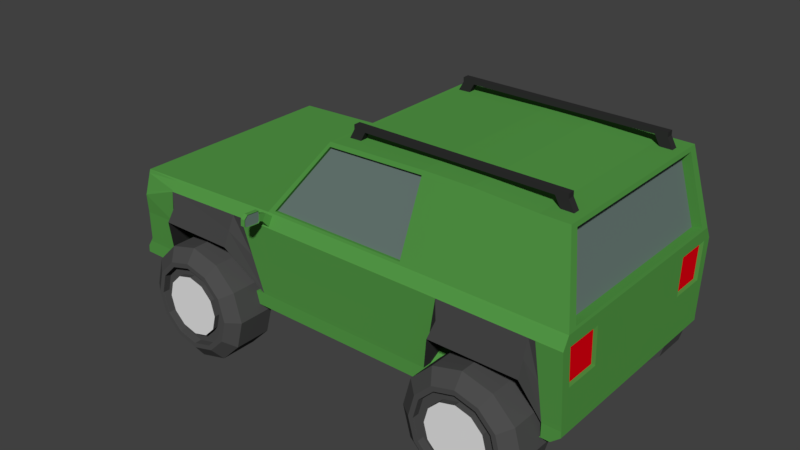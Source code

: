 # Source: offroadcar.blend  (saved by Blender 2.80.75; exported with 4.5.12 LTS)
import bpy
from mathutils import Matrix  # noqa: F401  (used for matrix-valued properties, if any)

bpy.ops.wm.read_factory_settings(use_empty=True)
scene = bpy.context.scene
scene.name = 'Scene'

# ---- collections
col_collection_1 = bpy.data.collections.new('Collection 1'); scene.collection.children.link(col_collection_1)

# ---- materials (node trees are filled in below, after node groups)
mat_axle = bpy.data.materials.new('axle')
mat_axle.alpha_threshold = 0.0
mat_axle.use_transparent_shadow = False
mat_axle.diffuse_color = (0.06372, 0.06372, 0.06372, 1.0)
mat_axle.roughness = 0.5
mat_tire = bpy.data.materials.new('tire')
mat_tire.alpha_threshold = 0.0
mat_tire.use_transparent_shadow = False
mat_tire.diffuse_color = (0.07658, 0.07658, 0.07658, 1.0)
mat_tire.roughness = 0.5
mat_wheelhub = bpy.data.materials.new('wheelhub')
mat_wheelhub.alpha_threshold = 0.0
mat_wheelhub.use_transparent_shadow = False
mat_wheelhub.roughness = 0.5
mat_roofrackmat = bpy.data.materials.new('roofrackmat')
mat_roofrackmat.alpha_threshold = 0.0
mat_roofrackmat.use_transparent_shadow = False
mat_roofrackmat.diffuse_color = (0.0291, 0.0291, 0.0291, 1.0)
mat_roofrackmat.roughness = 0.5
mat_maincolor = bpy.data.materials.new('maincolor')
mat_maincolor.alpha_threshold = 0.0
mat_maincolor.use_transparent_shadow = False
mat_maincolor.diffuse_color = (0.09035, 0.3264, 0.06331, 1.0)
mat_maincolor.roughness = 0.5
mat_maincolor.line_color = (0.0, 0.0, 0.0, 1.0)
mat_window = bpy.data.materials.new('window')
mat_window.alpha_threshold = 0.0
mat_window.use_transparent_shadow = False
mat_window.diffuse_color = (0.1465, 0.2019, 0.1854, 1.0)
mat_window.roughness = 0.5
mat_headlights = bpy.data.materials.new('headlights')
mat_headlights.alpha_threshold = 0.0
mat_headlights.use_transparent_shadow = False
mat_headlights.diffuse_color = (0.8, 0.5661, 0.08625, 1.0)
mat_headlights.roughness = 0.5
mat_lights = bpy.data.materials.new('lights')
mat_lights.alpha_threshold = 0.0
mat_lights.use_transparent_shadow = False
mat_lights.diffuse_color = (0.8, 0.0, 0.006783, 1.0)
mat_lights.roughness = 0.5
mat_grill = bpy.data.materials.new('grill')
mat_grill.alpha_threshold = 0.0
mat_grill.use_transparent_shadow = False
mat_grill.diffuse_color = (0.06072, 0.06072, 0.06072, 1.0)
mat_grill.roughness = 0.5

# ---- material node trees

# ---- world
world_world = bpy.data.worlds.new('World'); scene.world = world_world
world_world.color = (0.05088, 0.05088, 0.05088)
world_world.use_sun_shadow = False
world_world.sun_shadow_jitter_overblur = 0.0
world_world.cycles.sampling_method = 'MANUAL'

# ---- meshes
me_cylinder_004 = bpy.data.meshes.new('Cylinder.004')
me_cylinder_004.from_pydata([(0.0, 1.0, -1.0), (0.0, 1.0, 1.0), (0.9511, 0.309, -1.0), (0.9511, 0.309, 1.0), (0.5878, -0.809, -1.0), (0.5878, -0.809, 1.0), (-0.5878, -0.809, -1.0), (-0.5878, -0.809, 1.0), (-0.9511, 0.309, -1.0), (-0.9511, 0.309, 1.0)], [], [(0, 1, 3, 2), (2, 3, 5, 4), (4, 5, 7, 6), (3, 1, 9, 7, 5), (6, 7, 9, 8), (8, 9, 1, 0), (0, 2, 4, 6, 8)])
me_cylinder_004.materials.append(mat_axle)
me_cylinder_004.use_remesh_preserve_volume = False
me_cylinder_004.use_remesh_preserve_attributes = False
me_cylinder_004.use_mirror_vertex_groups = False
me_cylinder_004.update()
me_cylinder = bpy.data.meshes.new('Cylinder')
me_cylinder.from_pydata([(0.0, 1.0, -1.0), (0.0, 1.0, 1.0), (0.9511, 0.309, -1.0), (0.9511, 0.309, 1.0), (0.5878, -0.809, -1.0), (0.5878, -0.809, 1.0), (-0.5878, -0.809, -1.0), (-0.5878, -0.809, 1.0), (-0.9511, 0.309, -1.0), (-0.9511, 0.309, 1.0)], [], [(0, 1, 3, 2), (2, 3, 5, 4), (4, 5, 7, 6), (3, 1, 9, 7, 5), (6, 7, 9, 8), (8, 9, 1, 0), (0, 2, 4, 6, 8)])
me_cylinder.materials.append(mat_axle)
me_cylinder.use_remesh_preserve_volume = False
me_cylinder.use_remesh_preserve_attributes = False
me_cylinder.use_mirror_vertex_groups = False
me_cylinder.update()
me_cylinder_003 = bpy.data.meshes.new('Cylinder.003')
me_cylinder_003.from_pydata([(0.0, 1.0, -3.518), (0.0, 1.0, 1.0), (0.5, 0.866, -3.518), (0.5, 0.866, 1.0), (0.866, 0.5, -3.518), (0.866, 0.5, 1.0), (1.0, -5.945e-08, -3.518), (1.0, -4.371e-08, 1.0), (0.866, -0.5, -3.518), (0.866, -0.5, 1.0), (0.5, -0.866, -3.518), (0.5, -0.866, 1.0), (1.51e-07, -1.0, -3.518), (1.51e-07, -1.0, 1.0), (-0.5, -0.866, -3.518), (-0.5, -0.866, 1.0), (-0.866, -0.5, -3.518), (-0.866, -0.5, 1.0), (-1.0, -4.807e-07, -3.518), (-1.0, -4.649e-07, 1.0), (-0.866, 0.5, -3.518), (-0.866, 0.5, 1.0), (-0.5, 0.866, -3.518), (-0.5, 0.866, 1.0), (0.3889, 0.6735, 2.133), (-2.208e-09, 0.7777, 2.133), (0.6735, 0.3889, 2.133), (0.7777, -5.94e-08, 2.133), (0.6735, -0.3889, 2.133), (0.3889, -0.6735, 2.133), (1.152e-07, -0.7777, 2.133), (-0.3889, -0.6735, 2.133), (-0.6735, -0.3889, 2.133), (-0.7777, -3.87e-07, 2.133), (-0.6735, 0.3889, 2.133), (-0.3889, 0.6735, 2.133), (0.3473, 0.6016, 2.133), (-5.42e-09, 0.6947, 2.133), (0.6016, 0.3473, 2.133), (0.6947, -6.685e-08, 2.133), (0.6016, -0.3473, 2.133), (0.3473, -0.6016, 2.133), (9.947e-08, -0.6947, 2.133), (-0.3473, -0.6016, 2.133), (-0.6016, -0.3473, 2.133), (-0.6947, -3.594e-07, 2.133), (-0.6016, 0.3473, 2.133), (-0.3473, 0.6016, 2.133), (0.3473, 0.6016, 1.271), (-5.42e-09, 0.6947, 1.271), (0.6016, 0.3473, 1.271), (0.6947, -7.224e-08, 1.271), (0.6016, -0.3473, 1.271), (0.3473, -0.6016, 1.271), (9.947e-08, -0.6947, 1.271), (-0.3473, -0.6016, 1.271), (-0.6016, -0.3473, 1.271), (-0.6947, -3.648e-07, 1.271), (-0.6016, 0.3473, 1.271), (-0.3473, 0.6016, 1.271), (0.2612, 0.4524, 1.271), (-1.024e-08, 0.5224, 1.271), (0.4524, 0.2612, 1.271), (0.5224, -9.251e-08, 1.271), (0.4524, -0.2612, 1.271), (0.2612, -0.4524, 1.271), (6.864e-08, -0.5224, 1.271), (-0.2612, -0.4524, 1.271), (-0.4524, -0.2612, 1.271), (-0.5224, -3.125e-07, 1.271), (-0.4524, 0.2612, 1.271), (-0.2612, 0.4524, 1.271), (0.2612, 0.4524, 1.939), (-1.024e-08, 0.5224, 1.939), (0.4524, 0.2612, 1.939), (0.5224, -8.833e-08, 1.939), (0.4524, -0.2612, 1.939), (0.2612, -0.4524, 1.939), (6.864e-08, -0.5224, 1.939), (-0.2612, -0.4524, 1.939), (-0.4524, -0.2612, 1.939), (-0.5224, -3.084e-07, 1.939), (-0.4524, 0.2612, 1.939), (-0.2612, 0.4524, 1.939)], [], [(0, 1, 3, 2), (2, 3, 5, 4), (4, 5, 7, 6), (6, 7, 9, 8), (8, 9, 11, 10), (10, 11, 13, 12), (12, 13, 15, 14), (14, 15, 17, 16), (16, 17, 19, 18), (18, 19, 21, 20), (9, 7, 27, 28), (20, 21, 23, 22), (22, 23, 1, 0), (0, 2, 4, 6, 8, 10, 12, 14, 16, 18, 20, 22), (27, 26, 38, 39), (1, 23, 35, 25), (3, 1, 25, 24), (7, 5, 26, 27), (23, 21, 34, 35), (5, 3, 24, 26), (21, 19, 33, 34), (19, 17, 32, 33), (17, 15, 31, 32), (15, 13, 30, 31), (13, 11, 29, 30), (11, 9, 28, 29), (39, 38, 50, 51), (34, 33, 45, 46), (31, 30, 42, 43), (28, 27, 39, 40), (35, 34, 46, 47), (24, 25, 37, 36), (32, 31, 43, 44), (29, 28, 40, 41), (25, 35, 47, 37), (26, 24, 36, 38), (33, 32, 44, 45), (30, 29, 41, 42), (54, 53, 65, 66), (46, 45, 57, 58), (43, 42, 54, 55), (40, 39, 51, 52), (47, 46, 58, 59), (36, 37, 49, 48), (44, 43, 55, 56), (41, 40, 52, 53), (37, 47, 59, 49), (38, 36, 48, 50), (45, 44, 56, 57), (42, 41, 53, 54), (66, 65, 77, 78), (51, 50, 62, 63), (58, 57, 69, 70), (55, 54, 66, 67), (52, 51, 63, 64), (59, 58, 70, 71), (48, 49, 61, 60), (56, 55, 67, 68), (53, 52, 64, 65), (49, 59, 71, 61), (50, 48, 60, 62), (57, 56, 68, 69), (72, 73, 83, 82, 81, 80, 79, 78, 77, 76, 75, 74), (63, 62, 74, 75), (70, 69, 81, 82), (67, 66, 78, 79), (64, 63, 75, 76), (71, 70, 82, 83), (60, 61, 73, 72), (68, 67, 79, 80), (65, 64, 76, 77), (61, 71, 83, 73), (62, 60, 72, 74), (69, 68, 80, 81)])
me_cylinder_003.polygons.foreach_set('material_index', [0, 0, 0, 0, 0, 0, 0, 0, 0, 0, 0, 0, 0, 0, 0, 0, 0, 0, 0, 0, 0, 0, 0, 0, 0, 0, 0, 0, 0, 0, 0, 0, 0, 0, 0, 0, 0, 0, 0, 0, 0, 0, 0, 0, 0, 0, 0, 0, 0, 0, 0, 0, 0, 0, 0, 0, 0, 0, 0, 0, 0, 0, 1, 0, 0, 0, 0, 0, 0, 0, 0, 0, 0, 0])
me_cylinder_003.materials.append(mat_tire)
me_cylinder_003.materials.append(mat_wheelhub)
me_cylinder_003.use_remesh_preserve_volume = False
me_cylinder_003.use_remesh_preserve_attributes = False
me_cylinder_003.use_mirror_vertex_groups = False
me_cylinder_003.update()
me_cylinder_002 = bpy.data.meshes.new('Cylinder.002')
me_cylinder_002.from_pydata([(0.0, 1.0, -3.518), (0.0, 1.0, 1.0), (0.5, 0.866, -3.518), (0.5, 0.866, 1.0), (0.866, 0.5, -3.518), (0.866, 0.5, 1.0), (1.0, -5.945e-08, -3.518), (1.0, -4.371e-08, 1.0), (0.866, -0.5, -3.518), (0.866, -0.5, 1.0), (0.5, -0.866, -3.518), (0.5, -0.866, 1.0), (1.51e-07, -1.0, -3.518), (1.51e-07, -1.0, 1.0), (-0.5, -0.866, -3.518), (-0.5, -0.866, 1.0), (-0.866, -0.5, -3.518), (-0.866, -0.5, 1.0), (-1.0, -4.807e-07, -3.518), (-1.0, -4.649e-07, 1.0), (-0.866, 0.5, -3.518), (-0.866, 0.5, 1.0), (-0.5, 0.866, -3.518), (-0.5, 0.866, 1.0), (0.3889, 0.6735, 2.133), (-2.208e-09, 0.7777, 2.133), (0.6735, 0.3889, 2.133), (0.7777, -5.94e-08, 2.133), (0.6735, -0.3889, 2.133), (0.3889, -0.6735, 2.133), (1.152e-07, -0.7777, 2.133), (-0.3889, -0.6735, 2.133), (-0.6735, -0.3889, 2.133), (-0.7777, -3.87e-07, 2.133), (-0.6735, 0.3889, 2.133), (-0.3889, 0.6735, 2.133), (0.3473, 0.6016, 2.133), (-5.42e-09, 0.6947, 2.133), (0.6016, 0.3473, 2.133), (0.6947, -6.685e-08, 2.133), (0.6016, -0.3473, 2.133), (0.3473, -0.6016, 2.133), (9.947e-08, -0.6947, 2.133), (-0.3473, -0.6016, 2.133), (-0.6016, -0.3473, 2.133), (-0.6947, -3.594e-07, 2.133), (-0.6016, 0.3473, 2.133), (-0.3473, 0.6016, 2.133), (0.3473, 0.6016, 1.271), (-5.42e-09, 0.6947, 1.271), (0.6016, 0.3473, 1.271), (0.6947, -7.224e-08, 1.271), (0.6016, -0.3473, 1.271), (0.3473, -0.6016, 1.271), (9.947e-08, -0.6947, 1.271), (-0.3473, -0.6016, 1.271), (-0.6016, -0.3473, 1.271), (-0.6947, -3.648e-07, 1.271), (-0.6016, 0.3473, 1.271), (-0.3473, 0.6016, 1.271), (0.2612, 0.4524, 1.271), (-1.024e-08, 0.5224, 1.271), (0.4524, 0.2612, 1.271), (0.5224, -9.251e-08, 1.271), (0.4524, -0.2612, 1.271), (0.2612, -0.4524, 1.271), (6.864e-08, -0.5224, 1.271), (-0.2612, -0.4524, 1.271), (-0.4524, -0.2612, 1.271), (-0.5224, -3.125e-07, 1.271), (-0.4524, 0.2612, 1.271), (-0.2612, 0.4524, 1.271), (0.2612, 0.4524, 1.939), (-1.024e-08, 0.5224, 1.939), (0.4524, 0.2612, 1.939), (0.5224, -8.833e-08, 1.939), (0.4524, -0.2612, 1.939), (0.2612, -0.4524, 1.939), (6.864e-08, -0.5224, 1.939), (-0.2612, -0.4524, 1.939), (-0.4524, -0.2612, 1.939), (-0.5224, -3.084e-07, 1.939), (-0.4524, 0.2612, 1.939), (-0.2612, 0.4524, 1.939)], [], [(0, 1, 3, 2), (2, 3, 5, 4), (4, 5, 7, 6), (6, 7, 9, 8), (8, 9, 11, 10), (10, 11, 13, 12), (12, 13, 15, 14), (14, 15, 17, 16), (16, 17, 19, 18), (18, 19, 21, 20), (9, 7, 27, 28), (20, 21, 23, 22), (22, 23, 1, 0), (0, 2, 4, 6, 8, 10, 12, 14, 16, 18, 20, 22), (27, 26, 38, 39), (1, 23, 35, 25), (3, 1, 25, 24), (7, 5, 26, 27), (23, 21, 34, 35), (5, 3, 24, 26), (21, 19, 33, 34), (19, 17, 32, 33), (17, 15, 31, 32), (15, 13, 30, 31), (13, 11, 29, 30), (11, 9, 28, 29), (39, 38, 50, 51), (34, 33, 45, 46), (31, 30, 42, 43), (28, 27, 39, 40), (35, 34, 46, 47), (24, 25, 37, 36), (32, 31, 43, 44), (29, 28, 40, 41), (25, 35, 47, 37), (26, 24, 36, 38), (33, 32, 44, 45), (30, 29, 41, 42), (54, 53, 65, 66), (46, 45, 57, 58), (43, 42, 54, 55), (40, 39, 51, 52), (47, 46, 58, 59), (36, 37, 49, 48), (44, 43, 55, 56), (41, 40, 52, 53), (37, 47, 59, 49), (38, 36, 48, 50), (45, 44, 56, 57), (42, 41, 53, 54), (66, 65, 77, 78), (51, 50, 62, 63), (58, 57, 69, 70), (55, 54, 66, 67), (52, 51, 63, 64), (59, 58, 70, 71), (48, 49, 61, 60), (56, 55, 67, 68), (53, 52, 64, 65), (49, 59, 71, 61), (50, 48, 60, 62), (57, 56, 68, 69), (72, 73, 83, 82, 81, 80, 79, 78, 77, 76, 75, 74), (63, 62, 74, 75), (70, 69, 81, 82), (67, 66, 78, 79), (64, 63, 75, 76), (71, 70, 82, 83), (60, 61, 73, 72), (68, 67, 79, 80), (65, 64, 76, 77), (61, 71, 83, 73), (62, 60, 72, 74), (69, 68, 80, 81)])
me_cylinder_002.polygons.foreach_set('material_index', [0, 0, 0, 0, 0, 0, 0, 0, 0, 0, 0, 0, 0, 0, 0, 0, 0, 0, 0, 0, 0, 0, 0, 0, 0, 0, 0, 0, 0, 0, 0, 0, 0, 0, 0, 0, 0, 0, 0, 0, 0, 0, 0, 0, 0, 0, 0, 0, 0, 0, 0, 0, 0, 0, 0, 0, 0, 0, 0, 0, 0, 0, 1, 0, 0, 0, 0, 0, 0, 0, 0, 0, 0, 0])
me_cylinder_002.materials.append(mat_tire)
me_cylinder_002.materials.append(mat_wheelhub)
me_cylinder_002.use_remesh_preserve_volume = False
me_cylinder_002.use_remesh_preserve_attributes = False
me_cylinder_002.use_mirror_vertex_groups = False
me_cylinder_002.update()
me_cylinder_001 = bpy.data.meshes.new('Cylinder.001')
me_cylinder_001.from_pydata([(0.0, 1.0, -3.518), (0.0, 1.0, 1.0), (0.5, 0.866, -3.518), (0.5, 0.866, 1.0), (0.866, 0.5, -3.518), (0.866, 0.5, 1.0), (1.0, -5.945e-08, -3.518), (1.0, -4.371e-08, 1.0), (0.866, -0.5, -3.518), (0.866, -0.5, 1.0), (0.5, -0.866, -3.518), (0.5, -0.866, 1.0), (1.51e-07, -1.0, -3.518), (1.51e-07, -1.0, 1.0), (-0.5, -0.866, -3.518), (-0.5, -0.866, 1.0), (-0.866, -0.5, -3.518), (-0.866, -0.5, 1.0), (-1.0, -4.807e-07, -3.518), (-1.0, -4.649e-07, 1.0), (-0.866, 0.5, -3.518), (-0.866, 0.5, 1.0), (-0.5, 0.866, -3.518), (-0.5, 0.866, 1.0), (0.3889, 0.6735, 2.133), (-2.208e-09, 0.7777, 2.133), (0.6735, 0.3889, 2.133), (0.7777, -5.94e-08, 2.133), (0.6735, -0.3889, 2.133), (0.3889, -0.6735, 2.133), (1.152e-07, -0.7777, 2.133), (-0.3889, -0.6735, 2.133), (-0.6735, -0.3889, 2.133), (-0.7777, -3.87e-07, 2.133), (-0.6735, 0.3889, 2.133), (-0.3889, 0.6735, 2.133), (0.3473, 0.6016, 2.133), (-5.42e-09, 0.6947, 2.133), (0.6016, 0.3473, 2.133), (0.6947, -6.685e-08, 2.133), (0.6016, -0.3473, 2.133), (0.3473, -0.6016, 2.133), (9.947e-08, -0.6947, 2.133), (-0.3473, -0.6016, 2.133), (-0.6016, -0.3473, 2.133), (-0.6947, -3.594e-07, 2.133), (-0.6016, 0.3473, 2.133), (-0.3473, 0.6016, 2.133), (0.3473, 0.6016, 1.271), (-5.42e-09, 0.6947, 1.271), (0.6016, 0.3473, 1.271), (0.6947, -7.224e-08, 1.271), (0.6016, -0.3473, 1.271), (0.3473, -0.6016, 1.271), (9.947e-08, -0.6947, 1.271), (-0.3473, -0.6016, 1.271), (-0.6016, -0.3473, 1.271), (-0.6947, -3.648e-07, 1.271), (-0.6016, 0.3473, 1.271), (-0.3473, 0.6016, 1.271), (0.2612, 0.4524, 1.271), (-1.024e-08, 0.5224, 1.271), (0.4524, 0.2612, 1.271), (0.5224, -9.251e-08, 1.271), (0.4524, -0.2612, 1.271), (0.2612, -0.4524, 1.271), (6.864e-08, -0.5224, 1.271), (-0.2612, -0.4524, 1.271), (-0.4524, -0.2612, 1.271), (-0.5224, -3.125e-07, 1.271), (-0.4524, 0.2612, 1.271), (-0.2612, 0.4524, 1.271), (0.2612, 0.4524, 1.939), (-1.024e-08, 0.5224, 1.939), (0.4524, 0.2612, 1.939), (0.5224, -8.833e-08, 1.939), (0.4524, -0.2612, 1.939), (0.2612, -0.4524, 1.939), (6.864e-08, -0.5224, 1.939), (-0.2612, -0.4524, 1.939), (-0.4524, -0.2612, 1.939), (-0.5224, -3.084e-07, 1.939), (-0.4524, 0.2612, 1.939), (-0.2612, 0.4524, 1.939)], [], [(0, 1, 3, 2), (2, 3, 5, 4), (4, 5, 7, 6), (6, 7, 9, 8), (8, 9, 11, 10), (10, 11, 13, 12), (12, 13, 15, 14), (14, 15, 17, 16), (16, 17, 19, 18), (18, 19, 21, 20), (9, 7, 27, 28), (20, 21, 23, 22), (22, 23, 1, 0), (0, 2, 4, 6, 8, 10, 12, 14, 16, 18, 20, 22), (27, 26, 38, 39), (1, 23, 35, 25), (3, 1, 25, 24), (7, 5, 26, 27), (23, 21, 34, 35), (5, 3, 24, 26), (21, 19, 33, 34), (19, 17, 32, 33), (17, 15, 31, 32), (15, 13, 30, 31), (13, 11, 29, 30), (11, 9, 28, 29), (39, 38, 50, 51), (34, 33, 45, 46), (31, 30, 42, 43), (28, 27, 39, 40), (35, 34, 46, 47), (24, 25, 37, 36), (32, 31, 43, 44), (29, 28, 40, 41), (25, 35, 47, 37), (26, 24, 36, 38), (33, 32, 44, 45), (30, 29, 41, 42), (54, 53, 65, 66), (46, 45, 57, 58), (43, 42, 54, 55), (40, 39, 51, 52), (47, 46, 58, 59), (36, 37, 49, 48), (44, 43, 55, 56), (41, 40, 52, 53), (37, 47, 59, 49), (38, 36, 48, 50), (45, 44, 56, 57), (42, 41, 53, 54), (66, 65, 77, 78), (51, 50, 62, 63), (58, 57, 69, 70), (55, 54, 66, 67), (52, 51, 63, 64), (59, 58, 70, 71), (48, 49, 61, 60), (56, 55, 67, 68), (53, 52, 64, 65), (49, 59, 71, 61), (50, 48, 60, 62), (57, 56, 68, 69), (72, 73, 83, 82, 81, 80, 79, 78, 77, 76, 75, 74), (63, 62, 74, 75), (70, 69, 81, 82), (67, 66, 78, 79), (64, 63, 75, 76), (71, 70, 82, 83), (60, 61, 73, 72), (68, 67, 79, 80), (65, 64, 76, 77), (61, 71, 83, 73), (62, 60, 72, 74), (69, 68, 80, 81)])
me_cylinder_001.polygons.foreach_set('material_index', [0, 0, 0, 0, 0, 0, 0, 0, 0, 0, 0, 0, 0, 0, 0, 0, 0, 0, 0, 0, 0, 0, 0, 0, 0, 0, 0, 0, 0, 0, 0, 0, 0, 0, 0, 0, 0, 0, 0, 0, 0, 0, 0, 0, 0, 0, 0, 0, 0, 0, 0, 0, 0, 0, 0, 0, 0, 0, 0, 0, 0, 0, 1, 0, 0, 0, 0, 0, 0, 0, 0, 0, 0, 0])
me_cylinder_001.materials.append(mat_tire)
me_cylinder_001.materials.append(mat_wheelhub)
me_cylinder_001.use_remesh_preserve_volume = False
me_cylinder_001.use_remesh_preserve_attributes = False
me_cylinder_001.use_mirror_vertex_groups = False
me_cylinder_001.update()
me_cube_004 = bpy.data.meshes.new('Cube.004')
me_cube_004.from_pydata([(-1.0, -1.0, -1.0), (-1.0, -1.0, 1.0), (-1.0, 1.0, -1.0), (-1.0, 1.0, 1.0), (1.0, -1.0, -1.0), (1.0, -1.0, 1.0), (1.0, 1.0, -1.0), (1.0, 1.0, 1.0), (1.128, -1.0, -3.015), (1.151, -1.0, -0.08484), (1.128, 1.0, -3.015), (1.151, 1.0, -0.08484), (1.178, -1.0, -5.792), (1.288, -1.0, -5.618), (1.178, 1.0, -5.792), (1.288, 1.0, -5.618), (1.238, -1.0, -20.5), (1.349, -1.0, -20.32), (1.238, 1.0, -20.5), (1.349, 1.0, -20.32), (1.248, 1.0, -3.647), (1.154, 1.0, -4.43), (1.154, -1.0, -4.43), (1.248, -1.0, -3.647), (1.415, -1.0, -3.283), (1.415, 1.0, -3.283), (1.315, 1.0, -4.505), (1.315, -1.0, -4.505), (1.989, -1.0, -19.37), (1.989, 1.0, -19.37), (1.889, 1.0, -20.59), (1.889, -1.0, -20.59), (0.0, 1.0, -1.0), (0.0, 1.0, 1.0), (0.0, -1.0, -1.0), (0.0, -1.0, 1.0), (-1.128, -1.0, -3.015), (-1.151, -1.0, -0.08484), (-1.128, 1.0, -3.015), (-1.151, 1.0, -0.08484), (-1.178, -1.0, -5.792), (-1.288, -1.0, -5.618), (-1.178, 1.0, -5.792), (-1.288, 1.0, -5.618), (-1.238, -1.0, -20.5), (-1.349, -1.0, -20.32), (-1.238, 1.0, -20.5), (-1.349, 1.0, -20.32), (-1.248, 1.0, -3.647), (-1.154, 1.0, -4.43), (-1.154, -1.0, -4.43), (-1.248, -1.0, -3.647), (-1.415, -1.0, -3.283), (-1.415, 1.0, -3.283), (-1.315, 1.0, -4.505), (-1.315, -1.0, -4.505), (-1.989, -1.0, -19.37), (-1.989, 1.0, -19.37), (-1.889, 1.0, -20.59), (-1.889, -1.0, -20.59)], [], [(49, 42, 43, 48), (32, 33, 7, 6), (7, 5, 9, 11), (32, 2, 3, 33), (32, 6, 4, 34), (2, 38, 39, 3), (21, 20, 15, 14), (6, 7, 11, 10), (5, 4, 8, 9), (4, 6, 10, 8), (13, 12, 16, 17), (23, 22, 12, 13), (22, 21, 14, 12), (20, 23, 13, 15), (18, 19, 17, 16), (12, 14, 18, 16), (15, 13, 17, 19), (14, 15, 19, 18), (23, 20, 26, 27), (8, 10, 21, 22), (9, 8, 22, 23), (10, 11, 20, 21), (24, 27, 31, 28), (9, 23, 27, 24), (11, 9, 24, 25), (20, 11, 25, 26), (29, 28, 31, 30), (26, 25, 29, 30), (25, 24, 28, 29), (27, 26, 30, 31), (4, 5, 35, 34), (7, 33, 35, 5), (32, 34, 0, 2), (3, 39, 37, 1), (1, 37, 36, 0), (0, 36, 38, 2), (41, 45, 44, 40), (51, 41, 40, 50), (50, 40, 42, 49), (48, 43, 41, 51), (46, 44, 45, 47), (40, 44, 46, 42), (43, 47, 45, 41), (42, 46, 47, 43), (51, 55, 54, 48), (36, 50, 49, 38), (37, 51, 50, 36), (38, 49, 48, 39), (52, 56, 59, 55), (37, 52, 55, 51), (39, 53, 52, 37), (48, 54, 53, 39), (57, 58, 59, 56), (54, 58, 57, 53), (53, 57, 56, 52), (55, 59, 58, 54), (0, 34, 35, 1), (3, 1, 35, 33)])
me_cube_004.materials.append(mat_roofrackmat)
me_cube_004.use_remesh_preserve_volume = False
me_cube_004.use_remesh_preserve_attributes = False
me_cube_004.use_mirror_vertex_groups = False
me_cube_004.update()
me_cube_003 = bpy.data.meshes.new('Cube.003')
me_cube_003.from_pydata([(-1.0, -1.0, -1.0), (-1.0, -1.0, 1.0), (-1.0, 1.0, -1.0), (-1.0, 1.0, 1.0), (1.0, -1.0, -1.0), (1.0, -1.0, 1.0), (1.0, 1.0, -1.0), (1.0, 1.0, 1.0), (-0.8865, 1.0, -1.0), (-0.8865, 1.0, 1.0), (-0.8865, -1.0, -1.0), (-0.8865, -1.0, 1.0), (-1.06, -1.0, -5.993), (-1.06, 1.0, -5.993), (-0.9465, 1.0, -5.993), (-0.9465, -1.0, -5.993), (0.0, 1.0, 1.0), (0.0, -1.0, -1.0), (0.0, 1.0, -1.0), (0.0, -1.0, 1.0), (0.8865, 1.0, -1.0), (0.8865, 1.0, 1.0), (0.8865, -1.0, -1.0), (0.8865, -1.0, 1.0), (1.06, -1.0, -5.993), (1.06, 1.0, -5.993), (0.9465, 1.0, -5.993), (0.9465, -1.0, -5.993)], [], [(0, 1, 3, 2), (4, 24, 25, 6), (21, 23, 5, 7), (10, 11, 1, 0), (22, 4, 5, 23), (9, 3, 1, 11), (16, 9, 11, 19), (0, 2, 13, 12), (17, 19, 11, 10), (2, 3, 9, 8), (13, 14, 15, 12), (10, 0, 12, 15), (8, 10, 15, 14), (2, 8, 14, 13), (8, 18, 17, 10), (4, 6, 7, 5), (8, 9, 16, 18), (16, 19, 23, 21), (17, 22, 23, 19), (6, 20, 21, 7), (25, 24, 27, 26), (22, 27, 24, 4), (20, 26, 27, 22), (6, 25, 26, 20), (20, 22, 17, 18), (20, 18, 16, 21)])
me_cube_003.materials.append(mat_roofrackmat)
me_cube_003.use_remesh_preserve_volume = False
me_cube_003.use_remesh_preserve_attributes = False
me_cube_003.use_mirror_vertex_groups = False
me_cube_003.update()
me_cube_002 = bpy.data.meshes.new('Cube.002')
me_cube_002.from_pydata([(-1.0, -1.0, -1.0), (-1.0, -1.0, 1.0), (-1.0, 1.0, -1.0), (-1.0, 1.0, 1.0), (1.0, -1.0, -1.0), (1.0, -1.0, 1.0), (1.0, 1.0, -1.0), (1.0, 1.0, 1.0), (-0.8865, 1.0, -1.0), (-0.8865, 1.0, 1.0), (-0.8865, -1.0, -1.0), (-0.8865, -1.0, 1.0), (-1.06, -1.0, -5.993), (-1.06, 1.0, -5.993), (-0.9465, 1.0, -5.993), (-0.9465, -1.0, -5.993), (0.0, 1.0, 1.0), (0.0, -1.0, -1.0), (0.0, 1.0, -1.0), (0.0, -1.0, 1.0), (0.8865, 1.0, -1.0), (0.8865, 1.0, 1.0), (0.8865, -1.0, -1.0), (0.8865, -1.0, 1.0), (1.06, -1.0, -5.993), (1.06, 1.0, -5.993), (0.9465, 1.0, -5.993), (0.9465, -1.0, -5.993)], [], [(0, 1, 3, 2), (4, 24, 25, 6), (21, 23, 5, 7), (10, 11, 1, 0), (22, 4, 5, 23), (9, 3, 1, 11), (16, 9, 11, 19), (0, 2, 13, 12), (17, 19, 11, 10), (2, 3, 9, 8), (13, 14, 15, 12), (10, 0, 12, 15), (8, 10, 15, 14), (2, 8, 14, 13), (8, 18, 17, 10), (4, 6, 7, 5), (8, 9, 16, 18), (16, 19, 23, 21), (17, 22, 23, 19), (6, 20, 21, 7), (25, 24, 27, 26), (22, 27, 24, 4), (20, 26, 27, 22), (6, 25, 26, 20), (20, 22, 17, 18), (20, 18, 16, 21)])
me_cube_002.materials.append(mat_roofrackmat)
me_cube_002.use_remesh_preserve_volume = False
me_cube_002.use_remesh_preserve_attributes = False
me_cube_002.use_mirror_vertex_groups = False
me_cube_002.update()
me_cube = bpy.data.meshes.new('Cube')
me_cube.from_pydata([(0.7284, 1.0, -0.5115), (0.7284, -1.0, -0.5115), (-1.04, -1.0, -0.5115), (-1.04, 1.0, -0.5115), (0.7284, 1.0, 2.809), (0.7284, -1.0, 2.809), (-1.0, -1.0, 2.622), (-1.0, 1.0, 2.622), (0.2214, 1.0, -0.5115), (-0.4036, 1.0, -0.5115), (0.2214, -1.0, -0.5115), (-0.4036, -1.0, -0.5115), (0.2214, 1.0, 2.842), (-0.4036, 1.0, 2.842), (0.2214, -1.0, 2.842), (-0.4036, -1.0, 2.842), (0.6761, 0.8576, 5.829), (0.6761, -0.8576, 5.829), (0.2335, 0.8576, 5.959), (-0.1735, 0.8576, 5.863), (0.2335, -0.8576, 5.959), (-0.1735, -0.8576, 5.863), (0.7284, 1.059, 2.362), (0.7284, -1.059, 2.362), (-1.006, -1.059, 1.649), (-1.006, 1.059, 1.649), (0.2214, 1.059, 2.392), (-0.4036, 1.059, 2.392), (0.2214, -1.059, 2.392), (-0.4036, -1.059, 2.392), (-0.9075, 1.0, -0.5115), (-0.9075, -1.0, -0.5115), (-0.853, 1.0, 2.676), (-0.853, -1.0, 2.676), (-0.8555, 1.059, 2.243), (-0.8555, -1.059, 2.243), (-0.4474, 1.0, -0.5115), (-0.4474, -1.0, -0.5115), (-0.5107, 1.0, 2.803), (-0.5107, -1.0, 2.803), (-0.5113, 1.059, 2.356), (-0.5113, -1.059, 2.356), (0.2408, 1.0, -0.5115), (0.2408, -1.0, -0.5115), (0.3228, 1.0, 2.836), (0.3228, -1.0, 2.836), (0.3243, 0.8576, 5.953), (0.3243, -0.8576, 5.953), (0.2985, -1.059, 2.386), (0.2985, 1.059, 2.386), (0.6624, 1.0, -0.5115), (0.6624, -1.0, -0.5115), (0.6402, 1.0, 2.815), (0.6402, -1.0, 2.815), (0.5972, 0.8576, 5.835), (0.5972, -0.8576, 5.835), (0.6402, -1.059, 2.367), (0.6402, 1.059, 2.367), (-0.8324, 1.18, 1.28), (-0.8324, -1.18, 1.28), (-0.8175, 1.0, 2.689), (-0.8175, -1.0, 2.689), (-0.8198, 1.059, 2.255), (-0.8198, -1.059, 2.255), (-0.5472, 1.18, 1.28), (-0.5472, -1.18, 1.28), (-0.5464, 1.0, 2.789), (-0.5464, -1.0, 2.789), (-0.5472, 1.059, 2.344), (-0.5472, -1.059, 2.344), (0.6182, 1.16, 1.163), (0.6182, -1.16, 1.163), (0.6182, 1.0, 2.816), (0.6182, -1.0, 2.816), (0.5775, 0.8576, 5.836), (0.5775, -0.8576, 5.836), (0.6182, -1.059, 2.368), (0.6182, 1.059, 2.368), (0.3004, 1.16, 1.163), (0.3004, -1.16, 1.163), (0.3581, 1.0, 2.833), (0.3581, -1.0, 2.833), (0.3558, 0.8576, 5.95), (0.3558, -0.8576, 5.95), (0.3337, -1.059, 2.384), (0.3337, 1.059, 2.384), (0.7284, 1.0, -0.7446), (0.7284, -1.0, -0.7446), (-1.058, -1.0, -1.047), (-1.058, 1.0, -1.047), (0.6387, 1.0, -1.047), (-0.4036, 1.0, -1.047), (0.6387, -1.0, -1.047), (-0.4036, -1.0, -1.047), (-0.9075, 1.0, -1.047), (-0.9075, -1.0, -1.047), (-0.9076, 1.0, -1.047), (-0.9076, -1.0, -1.047), (0.6633, 1.0, -1.047), (0.6633, -1.0, -1.047), (0.6624, 1.0, -1.047), (0.6624, -1.0, -1.047), (0.7265, 0.9949, 2.918), (0.2215, 0.9949, 2.951), (0.7265, -0.9949, 2.918), (0.2215, -0.9949, 2.951), (-0.3953, 0.9949, 2.951), (-0.3953, -0.9949, 2.951), (0.3225, 0.9949, 2.945), (0.3225, -0.9949, 2.945), (0.6387, 0.9949, 2.924), (0.6387, -0.9949, 2.924), (0.6167, -0.9949, 2.925), (0.6167, 0.9949, 2.925), (0.3576, -0.9949, 2.942), (0.3576, 0.9949, 2.942), (0.679, 0.8655, 5.662), (0.679, -0.8655, 5.662), (-0.1862, -0.8655, 5.696), (-0.1862, 0.8655, 5.696), (0.3248, -0.8655, 5.786), (0.3248, 0.8655, 5.786), (0.5996, -0.8655, 5.668), (0.5797, -0.8655, 5.669), (0.5996, 0.8655, 5.668), (0.3566, -0.8655, 5.784), (0.5797, 0.8655, 5.669), (0.3566, 0.8655, 5.784), (0.2335, -0.8655, 5.793), (0.2335, 0.8655, 5.793), (0.7284, -0.9164, -0.5115), (-1.04, -0.9164, -0.5115), (0.7284, -0.9164, 2.809), (-1.0, -0.9652, 2.622), (-0.4036, -0.9164, 2.842), (0.6761, -0.7859, 5.829), (0.2335, -0.7859, 5.959), (-0.1735, -0.7859, 5.863), (-1.006, -1.019, 1.649), (0.7284, -0.9705, 2.362), (-0.853, -0.9164, 2.676), (-0.9075, -0.9164, -0.5115), (-0.4474, -0.9164, -0.5115), (-0.5107, -0.9164, 2.803), (0.3243, -0.7859, 5.953), (0.2408, -0.9164, -0.5115), (0.6624, -0.9164, -0.5115), (0.5972, -0.7859, 5.835), (-0.8324, -1.081, 1.28), (-0.8175, -0.9164, 2.689), (-0.5464, -0.9164, 2.789), (-0.5472, -1.081, 1.28), (0.6182, -1.063, 1.163), (0.5775, -0.7859, 5.836), (0.3004, -1.063, 1.163), (0.3558, -0.7859, 5.95), (0.7284, -0.9164, -0.7446), (-1.058, -0.9164, -1.047), (0.6387, -0.9164, -1.047), (-0.4036, -0.9164, -1.047), (-0.9075, -0.9164, -1.047), (-0.9076, -0.9164, -1.047), (0.6633, -0.9164, -1.047), (0.6624, -0.9164, -1.047), (0.7265, -0.9117, 2.918), (-0.3953, -0.9117, 2.951), (0.679, -0.7932, 5.662), (-0.1862, -0.7932, 5.696), (0.7284, 0.9164, -0.5115), (-1.04, 0.9164, -0.5115), (0.7284, 0.9164, 2.809), (-1.0, 0.9652, 2.622), (-0.4036, 0.9164, 2.842), (0.6761, 0.7859, 5.829), (0.2335, 0.7859, 5.959), (-0.1735, 0.7859, 5.863), (-1.006, 1.019, 1.649), (0.7284, 0.9705, 2.362), (-0.853, 0.9164, 2.676), (-0.9075, 0.9164, -0.5115), (-0.4474, 0.9164, -0.5115), (-0.5107, 0.9164, 2.803), (0.3243, 0.7859, 5.953), (0.2408, 0.9164, -0.5115), (0.6624, 0.9164, -0.5115), (0.5972, 0.7859, 5.835), (-0.8324, 1.081, 1.28), (-0.8175, 0.9164, 2.689), (-0.5464, 0.9164, 2.789), (-0.5472, 1.081, 1.28), (0.6182, 1.063, 1.163), (0.5775, 0.7859, 5.836), (0.3004, 1.063, 1.163), (0.3558, 0.7859, 5.95), (0.7284, 0.9164, -0.7446), (-1.058, 0.9164, -1.047), (0.6387, 0.9164, -1.047), (-0.4036, 0.9164, -1.047), (-0.9075, 0.9164, -1.047), (-0.9076, 0.9164, -1.047), (0.6633, 0.9164, -1.047), (0.6624, 0.9164, -1.047), (0.7265, 0.9117, 2.918), (-0.3953, 0.9117, 2.951), (0.679, 0.7932, 5.662), (-0.1862, 0.7932, 5.696), (-0.3805, -0.9117, 2.828), (-0.1715, -0.7932, 5.572), (-0.3805, 0.9117, 2.828), (-0.1715, 0.7932, 5.572), (-0.3818, 1.0, -0.5115), (-0.3818, -1.0, -0.5115), (-0.3818, 1.0, 2.842), (-0.3818, -1.0, 2.842), (-0.1598, 0.8576, 5.863), (-0.1598, -0.8576, 5.863), (-0.3818, -1.059, 2.392), (-0.3818, 1.059, 2.392), (-0.3818, 1.0, -1.047), (-0.3818, -1.0, -1.047), (-0.3738, -0.9949, 2.951), (-0.3738, 0.9949, 2.951), (-0.1721, -0.8655, 5.696), (-0.1721, 0.8655, 5.696), (-0.3818, -0.9164, -1.047), (-0.1598, -0.7859, 5.863), (-0.3818, 0.9164, -1.047), (-0.1598, 0.7859, 5.863), (0.184, 0.7859, 5.959), (0.1432, 1.0, -0.5115), (0.184, -0.7859, 5.959), (0.1432, 1.0, 2.842), (0.184, 0.8576, 5.959), (0.1432, -1.0, -0.5115), (0.1432, 1.059, 2.392), (0.1432, -1.0, 2.842), (0.1432, 1.0, -1.047), (0.184, -0.8576, 5.959), (0.1432, -1.059, 2.392), (0.1443, 0.9949, 2.951), (0.1824, 0.8655, 5.793), (0.1432, -1.0, -1.047), (0.1443, -0.9949, 2.951), (0.1824, -0.8655, 5.793), (0.1432, -0.9164, -1.047), (0.1432, 0.9164, -1.047), (0.1443, -0.9634, 2.925), (-0.3738, -0.9634, 2.925), (0.1824, -0.834, 5.766), (-0.1721, -0.834, 5.669), (0.1443, 0.9634, 2.925), (-0.3738, 0.9634, 2.925), (0.1824, 0.834, 5.766), (-0.1721, 0.834, 5.669), (0.2214, -1.029, 0.94), (-0.4036, -1.029, 0.94), (0.2214, 1.029, 0.94), (0.7284, -1.029, 0.9251), (-1.017, -1.029, 0.8415), (-0.4036, 1.029, 0.94), (0.7284, 1.029, 0.9251), (-1.017, 1.029, 0.8415), (-0.8815, -1.029, 0.8658), (-0.8815, 1.029, 0.8658), (-0.4794, 1.029, 0.9223), (-0.4794, -1.029, 0.9223), (0.2696, -1.029, 0.9371), (0.2696, 1.029, 0.9371), (0.6513, 1.029, 0.9277), (0.6513, -1.029, 0.9277), (-0.8261, 1.119, 1.767), (-0.8261, -1.119, 1.767), (-0.5472, -1.119, 1.812), (-0.5472, 1.119, 1.812), (0.6182, 1.11, 1.766), (0.6182, -1.11, 1.766), (0.3171, 1.11, 1.773), (0.3171, -1.11, 1.773), (0.7284, -0.9435, 0.9251), (-1.017, -0.9435, 0.8415), (0.7284, 0.9435, 0.9251), (-1.017, 0.9435, 0.8415), (-0.3818, -1.029, 0.94), (-0.3818, 1.029, 0.94), (0.1432, 1.029, 0.94), (0.1432, -1.029, 0.94), (0.2214, -1.003, -0.3493), (-0.4036, -1.003, -0.3493), (-0.9046, -1.003, -0.3576), (-0.451, -1.003, -0.3512), (0.244, -1.003, -0.3496), (0.6612, -1.003, -0.3506), (-0.8317, -1.173, 1.334), (-0.5472, -1.173, 1.339), (0.6182, -1.155, 1.231), (0.3023, -1.155, 1.231), (0.7284, -0.9195, -0.3509), (-1.03, -0.9195, -0.3603), (0.2214, 1.003, -0.3493), (-0.4036, 1.003, -0.3493), (-0.3818, -1.003, -0.3493), (0.1432, -1.003, -0.3493), (-0.9046, 1.003, -0.3576), (0.7284, -1.003, -0.3509), (-1.03, -1.003, -0.3603), (-0.451, 1.003, -0.3512), (0.244, 1.003, -0.3496), (0.6612, 1.003, -0.3506), (-0.8317, 1.173, 1.334), (-0.5472, 1.173, 1.339), (0.6182, 1.155, 1.231), (0.3023, 1.155, 1.231), (0.7284, 0.9195, -0.3509), (-1.03, 0.9195, -0.3603), (-0.3818, 1.003, -0.3493), (0.1432, 1.003, -0.3493), (0.7284, 1.003, -0.3509), (-1.03, 1.003, -0.3603), (-0.9894, -0.9435, 0.8102), (-0.9894, 0.9435, 0.8102), (-1.002, -0.9195, -0.3915), (-1.002, 0.9195, -0.3915), (0.7284, 1.009, 2.742), (0.7284, -1.009, 2.742), (-1.001, -1.009, 2.477), (-1.001, 1.009, 2.477), (0.2214, 1.009, 2.775), (-0.4036, 1.009, 2.775), (0.2214, -1.009, 2.775), (-0.4036, -1.009, 2.775), (-0.8534, 1.009, 2.611), (-0.8534, -1.009, 2.611), (-0.5107, -1.009, 2.736), (-0.5107, 1.009, 2.736), (0.3228, 1.009, 2.768), (0.3228, -1.009, 2.768), (0.6402, -1.009, 2.748), (0.6402, 1.009, 2.748), (-0.8178, -1.009, 2.624), (-0.8178, 1.009, 2.624), (-0.5465, 1.009, 2.723), (-0.5465, -1.009, 2.723), (0.6182, -1.009, 2.749), (0.6182, 1.009, 2.749), (0.3581, -1.009, 2.766), (0.3581, 1.009, 2.766), (-1.001, -0.9732, 2.477), (0.7284, -0.9245, 2.742), (-1.001, 0.9732, 2.477), (0.7284, 0.9245, 2.742), (-0.3818, 1.009, 2.775), (-0.3818, -1.009, 2.775), (0.1432, -1.009, 2.775), (0.1432, 1.009, 2.775), (0.2214, -1.053, 2.434), (-0.4036, -1.053, 2.434), (-0.8552, -1.053, 2.284), (-0.5112, -1.053, 2.399), (0.2985, -1.053, 2.428), (0.6402, -1.053, 2.409), (-0.8196, -1.053, 2.296), (-0.5471, -1.053, 2.387), (0.6182, -1.053, 2.411), (0.3337, -1.053, 2.426), (-1.005, -1.014, 1.742), (0.7284, -0.9654, 2.404), (0.2214, 1.053, 2.434), (-0.4036, 1.053, 2.434), (-0.3818, -1.053, 2.434), (0.1432, -1.053, 2.434), (-0.8552, 1.053, 2.284), (0.7284, -1.053, 2.404), (-1.005, -1.053, 1.742), (-0.5112, 1.053, 2.399), (0.2985, 1.053, 2.428), (0.6402, 1.053, 2.409), (-0.8196, 1.053, 2.296), (-0.5471, 1.053, 2.387), (0.6182, 1.053, 2.411), (0.3337, 1.053, 2.426), (-1.005, 1.014, 1.742), (0.7284, 0.9654, 2.404), (-0.3818, 1.053, 2.434), (0.1432, 1.053, 2.434), (0.7284, 1.053, 2.404), (-1.005, 1.053, 1.742), (0.7284, 0.5869, -0.5115), (0.7284, 0.5869, 2.809), (-0.4036, 0.5869, 2.842), (0.6761, 0.5022, 5.829), (0.2335, 0.5022, 5.959), (-0.1735, 0.5022, 5.863), (0.7284, 0.6219, 2.362), (-0.853, 0.5869, 2.676), (-0.5107, 0.5869, 2.803), (0.3243, 0.5022, 5.953), (0.5972, 0.5022, 5.835), (-0.8175, 0.5869, 2.689), (-0.5464, 0.5869, 2.789), (0.5775, 0.5022, 5.836), (0.3558, 0.5022, 5.95), (0.7284, 0.5869, -0.7446), (0.7265, 0.5838, 2.918), (0.679, 0.5069, 5.662), (-0.1598, 0.5022, 5.863), (0.184, 0.5022, 5.959), (0.7284, 0.6044, 0.9251), (0.7284, 0.5888, -0.3509), (0.7284, 0.5921, 2.742), (0.7284, 0.6186, 2.404), (-1.04, 0.5869, -0.5115), (-1.0, 0.6228, 2.622), (-1.006, 0.6578, 1.649), (-0.9075, 0.5869, -0.5115), (-0.4474, 0.5869, 2.153), (0.2408, 0.5869, 1.366), (0.6624, 0.5869, -0.5115), (-0.8324, 0.6937, 1.28), (-0.5472, 0.6937, 1.28), (0.6182, 0.6821, 1.163), (0.3004, 0.6821, 1.163), (-1.058, 0.5869, -1.047), (0.6387, 0.5869, -1.047), (-0.4036, 0.5869, -1.047), (-0.9075, 0.5869, -1.047), (-0.9076, 0.5869, 1.618), (0.6633, 0.5869, 0.8312), (0.6624, 0.5869, -1.047), (-0.3953, 0.5838, 2.951), (-0.1862, 0.5069, 5.696), (-0.3805, 0.5838, 2.828), (-0.1715, 0.5069, 5.572), (-0.3818, 0.5869, -1.047), (0.1432, 0.5869, -1.047), (-1.017, 0.6044, 0.8415), (-1.03, 0.5888, -0.3603), (-0.9894, 0.6044, 0.8102), (-1.002, 0.5888, -0.3915), (-1.001, 0.628, 2.477), (-1.005, 0.6545, 1.742), (0.7284, -0.5869, -0.5115), (0.7284, -0.5869, 2.809), (-0.4036, -0.5869, 2.842), (0.6761, -0.5022, 5.829), (0.2335, -0.5022, 5.959), (-0.1735, -0.5022, 5.863), (0.7284, -0.6219, 2.362), (-0.853, -0.5869, 2.676), (-0.5107, -0.5869, 2.803), (0.3243, -0.5022, 5.953), (0.5972, -0.5022, 5.835), (-0.8175, -0.5869, 2.689), (-0.5464, -0.5869, 2.789), (0.5775, -0.5022, 5.836), (0.3558, -0.5022, 5.95), (0.7284, -0.5869, -0.7446), (0.7265, -0.5838, 2.918), (0.679, -0.5069, 5.662), (-0.1598, -0.5022, 5.863), (0.184, -0.5022, 5.959), (0.7284, -0.6044, 0.9251), (0.7284, -0.5888, -0.3509), (0.7284, -0.5921, 2.742), (0.7284, -0.6186, 2.404), (-1.04, -0.5869, -0.5115), (-1.0, -0.6228, 2.622), (-1.006, -0.6578, 1.649), (-0.9075, -0.5869, -0.5115), (-0.4474, -0.5869, 1.643), (0.2408, -0.5869, 1.834), (0.6624, -0.5869, -0.5115), (-0.8324, -0.6937, 1.28), (-0.5472, -0.6937, 1.28), (0.6182, -0.6821, 1.163), (0.3004, -0.6821, 1.163), (-1.058, -0.5869, -1.047), (0.6387, -0.5869, -1.047), (-0.4036, -0.5869, -1.047), (-0.9075, -0.5869, -1.047), (-0.9076, -0.5869, 1.108), (0.6633, -0.5869, 1.299), (0.6624, -0.5869, -1.047), (-0.3953, -0.5838, 2.951), (-0.1862, -0.5069, 5.696), (-0.3805, -0.5838, 2.828), (-0.1715, -0.5069, 5.572), (-0.3818, -0.5869, -1.047), (0.1432, -0.5869, -1.047), (-1.017, -0.6044, 0.8415), (-1.03, -0.5888, -0.3603), (-0.9894, -0.6044, 0.8102), (-1.002, -0.5888, -0.3915), (-1.001, -0.628, 2.477), (-1.005, -0.6545, 1.742), (-0.9908, 0.9732, 2.469), (-0.995, 1.014, 1.734), (-0.9908, -0.9732, 2.469), (-0.995, -1.014, 1.734), (-0.9908, 0.628, 2.469), (-0.995, 0.6545, 1.734), (-0.9908, -0.628, 2.469), (-0.995, -0.6545, 1.734), (0.7152, -0.6219, 2.362), (0.7152, -0.9705, 2.362), (0.7152, -0.9435, 0.9251), (0.7152, 0.6219, 2.362), (0.7152, 0.9705, 2.362), (0.7152, -0.6044, 0.9251), (0.7152, 0.9435, 0.9251), (0.7152, 0.6044, 0.9251), (0.6919, -0.5838, 2.852), (0.6919, -0.9117, 2.852), (0.6444, -0.5069, 5.596), (0.6444, -0.7932, 5.596), (0.6919, 0.5838, 2.852), (0.6919, 0.9117, 2.852), (0.6444, 0.5069, 5.596), (0.6444, 0.7932, 5.596), (-0.3848, -1.073, 2.969), (-0.4006, -1.073, 2.969), (-0.4006, -1.109, 2.731), (-0.3848, -1.109, 2.731), (-0.3848, -1.133, 3.029), (-0.4006, -1.133, 3.029), (-0.4006, -1.137, 2.78), (-0.3848, -1.137, 2.78), (-0.3848, -1.298, 3.078), (-0.4006, -1.298, 3.078), (-0.4006, -1.302, 2.829), (-0.3848, -1.302, 2.829), (-0.385, -1.143, 3.183), (-0.3989, -1.143, 3.183), (-0.385, -1.261, 3.218), (-0.3989, -1.261, 3.218), (-0.3988, -1.153, 2.725), (-0.3846, -1.153, 2.725), (-0.3988, -1.265, 2.759), (-0.3846, -1.265, 2.759), (-0.3848, -1.143, 2.781), (-0.4006, -1.143, 2.781), (-0.4006, -1.139, 3.031), (-0.3848, -1.139, 3.031), (-0.3989, -1.147, 3.184), (-0.385, -1.147, 3.184), (-0.3846, -1.157, 2.726), (-0.3988, -1.157, 2.726), (-0.3848, -1.296, 2.827), (-0.3848, -1.292, 3.077), (-0.385, -1.256, 3.217), (-0.3846, -1.261, 2.757), (-0.4006, -1.296, 2.827), (-0.4006, -1.292, 3.077), (-0.3989, -1.256, 3.217), (-0.3988, -1.261, 2.757), (-0.3991, -1.264, 3.206), (-0.3991, -1.142, 3.169), (-0.385, -1.264, 3.206), (-0.385, -1.142, 3.169), (-0.385, -1.146, 3.17), (-0.3991, -1.146, 3.17), (-0.385, -1.26, 3.204), (-0.3991, -1.26, 3.204), (-0.3846, -1.151, 2.734), (-0.3991, -1.151, 2.734), (-0.3846, -1.272, 2.771), (-0.3991, -1.272, 2.771), (-0.3991, -1.155, 2.735), (-0.3846, -1.155, 2.735), (-0.3991, -1.267, 2.769), (-0.3846, -1.267, 2.769), (-0.3875, -1.139, 3.03), (-0.3875, -1.143, 2.781), (-0.3875, -1.296, 2.827), (-0.3875, -1.292, 3.076), (-0.3876, -1.146, 3.17), (-0.3876, -1.26, 3.204), (-0.3873, -1.155, 2.735), (-0.3873, -1.267, 2.769), (-1.04, 0.0, -0.5115), (-1.0, 0.0, 2.622), (-1.006, 0.0, 1.649), (-0.9075, 0.0, -0.5115), (-0.4474, 0.0, -0.5115), (0.2408, 0.0, -0.5115), (0.6624, 0.0, -0.5115), (-0.8324, 0.0, 1.28), (-0.5472, 0.0, 1.28), (0.6182, 0.0, 1.163), (0.3004, 0.0, 1.163), (-1.058, 0.0, -1.047), (0.6387, 0.0, -1.047), (-0.4036, 0.0, -1.047), (-0.9075, 0.0, -1.047), (-0.9076, 0.0, -1.047), (0.6633, 0.0, -1.047), (0.6624, 0.0, -1.047), (-0.3953, 0.0, 2.951), (-0.1862, 0.0, 5.696), (-0.3805, 0.0, 2.828), (-0.1715, 0.0, 5.572), (-0.3818, 0.0, -1.047), (0.1432, 0.0, -1.047), (-1.017, 0.0, 0.8415), (-1.03, 0.0, -0.3603), (-0.9894, 0.0, 0.8102), (-1.002, 0.0, -0.3915), (-1.001, 0.0, 2.477), (-1.005, 0.0, 1.742), (0.7284, 0.0, -0.5115), (0.7284, 0.0, 2.809), (-0.4036, 0.0, 2.842), (0.6761, 0.0, 5.829), (0.2335, 0.0, 5.959), (-0.1735, 0.0, 5.863), (0.7284, 0.0, 2.362), (-0.853, 0.0, 2.676), (-0.5107, 0.0, 2.803), (0.3243, 0.0, 5.953), (0.5972, 0.0, 5.835), (-0.8175, 0.0, 2.689), (-0.5464, 0.0, 2.789), (0.5775, 0.0, 5.836), (0.3558, 0.0, 5.95), (0.7284, 0.0, -0.7446), (0.7265, 0.0, 2.918), (0.679, 0.0, 5.662), (-0.1598, 0.0, 5.863), (0.184, 0.0, 5.959), (0.7284, 0.0, 0.9251), (0.7284, 0.0, -0.3509), (0.7284, 0.0, 2.742), (0.7284, 0.0, 2.404), (0.6919, 0.0, 2.852), (0.6444, 0.0, 5.596), (-0.3848, 1.073, 2.969), (-0.4006, 1.073, 2.969), (-0.4006, 1.109, 2.731), (-0.3848, 1.109, 2.731), (-0.3848, 1.133, 3.029), (-0.4006, 1.133, 3.029), (-0.4006, 1.137, 2.78), (-0.3848, 1.137, 2.78), (-0.3848, 1.298, 3.078), (-0.4006, 1.298, 3.078), (-0.4006, 1.302, 2.829), (-0.3848, 1.302, 2.829), (-0.385, 1.143, 3.183), (-0.3989, 1.143, 3.183), (-0.385, 1.261, 3.218), (-0.3989, 1.261, 3.218), (-0.3988, 1.153, 2.725), (-0.3846, 1.153, 2.725), (-0.3988, 1.265, 2.759), (-0.3846, 1.265, 2.759), (-0.3848, 1.143, 2.781), (-0.4006, 1.143, 2.781), (-0.4006, 1.139, 3.031), (-0.3848, 1.139, 3.031), (-0.3989, 1.147, 3.184), (-0.385, 1.147, 3.184), (-0.3846, 1.157, 2.726), (-0.3988, 1.157, 2.726), (-0.3848, 1.296, 2.827), (-0.3848, 1.292, 3.077), (-0.385, 1.256, 3.217), (-0.3846, 1.261, 2.757), (-0.4006, 1.296, 2.827), (-0.4006, 1.292, 3.077), (-0.3989, 1.256, 3.217), (-0.3988, 1.261, 2.757), (-0.3991, 1.264, 3.206), (-0.3991, 1.142, 3.169), (-0.385, 1.264, 3.206), (-0.385, 1.142, 3.169), (-0.385, 1.146, 3.17), (-0.3991, 1.146, 3.17), (-0.385, 1.26, 3.204), (-0.3991, 1.26, 3.204), (-0.3846, 1.151, 2.734), (-0.3991, 1.151, 2.734), (-0.3846, 1.272, 2.771), (-0.3991, 1.272, 2.771), (-0.3991, 1.155, 2.735), (-0.3846, 1.155, 2.735), (-0.3991, 1.267, 2.769), (-0.3846, 1.267, 2.769), (-0.3875, 1.139, 3.03), (-0.3875, 1.143, 2.781), (-0.3875, 1.296, 2.827), (-0.3875, 1.292, 3.076), (-0.3876, 1.146, 3.17), (-0.3876, 1.26, 3.204), (-0.3873, 1.155, 2.735), (-0.3873, 1.267, 2.769), (-1.056, -1.0, -0.7707), (-1.056, 1.0, -0.7707), (-0.9075, 1.0, -0.7707), (-0.9075, -1.0, -0.7707), (-0.9075, -0.9164, -0.7707), (-1.056, -0.9164, -0.7707), (-1.056, 0.5869, -0.7707), (-0.9075, 0.9164, -0.7707), (-1.056, 0.9164, -0.7707), (-0.9075, 0.5869, -0.7707), (-1.056, -0.5869, -0.7707), (-0.9075, -0.5869, -0.7707), (-0.9075, 0.0, -0.7707), (-1.056, 0.0, -0.7707), (0.6948, -1.0, -0.5115), (0.6835, -1.0, 2.812), (0.6359, -0.8576, 5.832), (0.6835, -1.059, 2.364), (0.6948, 1.0, -1.047), (0.6948, -1.0, -1.047), (0.6835, 1.0, 2.812), (0.6835, 1.059, 2.364), (0.6359, 0.8576, 5.832), (0.6948, 1.0, -0.5115), (0.6818, -0.9949, 2.921), (0.6818, 0.9949, 2.921), (0.6386, -0.8655, 5.665), (0.6948, -0.9164, -1.047), (0.6359, -0.7859, 5.832), (0.6386, 0.8655, 5.665), (0.6359, 0.7859, 5.832), (0.6948, 0.9164, -1.047), (0.6891, -1.029, 0.9264), (0.6891, 1.029, 0.9264), (0.6942, -1.003, -0.3508), (0.6835, -1.009, 2.745), (0.6942, 1.003, -0.3508), (0.6835, 1.009, 2.745), (0.6835, -1.053, 2.407), (0.6835, 1.053, 2.407), (0.6948, 0.5869, -1.047), (0.6359, -0.5022, 5.832), (0.6948, -0.5869, -1.047), (0.6359, 0.5022, 5.832), (0.6359, 0.0, 5.832), (0.6948, 0.0, -1.047)], [], [(130, 1, 87, 156), (140, 133, 6, 33), (347, 132, 5, 323), (331, 33, 6, 324), (390, 174, 228, 405), (394, 181, 188, 398), (695, 89, 195, 702), (430, 431, 209, 208), (335, 45, 14, 328), (351, 213, 15, 329), (720, 117, 17, 710), (725, 201, 100, 712), (330, 325, 7, 32), (43, 10, 92, 99), (144, 136, 20, 47), (225, 137, 21, 215), (280, 260, 22, 177), (167, 118, 21, 137), (243, 128, 20, 237), (274, 276, 85, 77), (282, 216, 29, 255), (266, 48, 28, 254), (168, 0, 316, 312), (407, 312, 280, 406), (298, 315, 284, 256), (432, 423, 197, 226), (262, 35, 24, 258), (278, 139, 23, 257), (271, 63, 35, 262), (309, 308, 270, 273), (417, 413, 179, 186), (338, 61, 33, 331), (149, 140, 33, 61), (148, 59, 31, 141), (231, 239, 103, 12), (134, 143, 39, 15), (329, 15, 39, 332), (418, 417, 186, 189), (435, 437, 321, 313), (255, 29, 41, 265), (314, 299, 259, 283), (277, 84, 48, 266), (267, 256, 26, 49), (155, 144, 47, 83), (154, 79, 43, 145), (128, 120, 47, 20), (344, 81, 45, 335), (325, 348, 171, 7), (400, 193, 182, 395), (729, 709, 53, 336), (192, 183, 42, 78), (722, 147, 55, 710), (339, 330, 32, 60), (726, 711, 56, 269), (307, 310, 274, 268), (123, 122, 55, 75), (151, 65, 59, 148), (150, 149, 61, 67), (341, 67, 61, 338), (280, 508, 509, 406), (311, 306, 267, 276), (272, 69, 63, 271), (265, 41, 69, 272), (299, 305, 264, 259), (261, 281, 176, 25), (332, 39, 67, 341), (143, 150, 67, 39), (142, 37, 65, 151), (125, 123, 75, 83), (404, 227, 175, 391), (336, 53, 73, 342), (146, 51, 71, 152), (147, 153, 75, 55), (205, 175, 19, 119), (269, 56, 76, 275), (302, 317, 261, 263), (120, 125, 83, 47), (408, 349, 170, 387), (342, 73, 81, 344), (152, 71, 79, 154), (153, 155, 83, 75), (263, 261, 25, 34), (275, 76, 84, 277), (210, 9, 299, 314), (160, 95, 88, 157), (162, 99, 92, 158), (224, 219, 93, 159), (159, 93, 97, 161), (721, 713, 101, 163), (731, 337, 52, 714), (211, 11, 93, 219), (698, 697, 95, 160), (708, 51, 101, 713), (168, 194, 86, 0), (178, 32, 7, 171), (189, 186, 58, 64), (11, 37, 97, 93), (697, 694, 88, 95), (145, 43, 99, 162), (349, 322, 4, 170), (42, 98, 90, 8), (45, 81, 114, 109), (723, 716, 16, 116), (81, 73, 112, 114), (73, 53, 111, 112), (350, 327, 13, 212), (14, 45, 109, 105), (182, 46, 18, 174), (191, 74, 82, 193), (235, 14, 105, 242), (134, 15, 107, 165), (334, 326, 12, 44), (197, 199, 96, 91), (709, 5, 104, 718), (240, 232, 18, 129), (109, 114, 125, 120), (227, 214, 19, 175), (114, 112, 123, 125), (112, 111, 122, 123), (187, 60, 32, 178), (105, 109, 120, 128), (283, 259, 27, 217), (198, 195, 89, 94), (242, 105, 128, 243), (165, 107, 118, 167), (270, 263, 34, 62), (210, 218, 91, 9), (718, 104, 117, 720), (482, 165, 206, 484), (104, 164, 166, 117), (442, 134, 165, 482), (5, 132, 164, 104), (469, 145, 162, 480), (51, 146, 163, 101), (705, 698, 160, 478), (37, 142, 161, 97), (736, 721, 163, 481), (477, 159, 161, 479), (486, 224, 159, 477), (480, 162, 158, 476), (478, 160, 157, 475), (453, 454, 155, 153), (473, 152, 154, 474), (450, 453, 153, 147), (470, 146, 152, 473), (468, 142, 151, 472), (448, 452, 150, 143), (452, 451, 149, 150), (472, 151, 148, 471), (735, 450, 147, 722), (694, 699, 157, 88), (474, 154, 145, 469), (454, 449, 144, 155), (442, 448, 143, 134), (471, 148, 141, 467), (451, 447, 140, 149), (278, 460, 507, 504), (258, 24, 138, 279), (117, 166, 135, 17), (483, 167, 137, 445), (458, 445, 137, 225), (449, 444, 136, 144), (324, 6, 133, 346), (462, 441, 132, 347), (447, 465, 133, 140), (440, 130, 156, 455), (343, 345, 80, 72), (264, 273, 68, 40), (422, 433, 245, 196), (181, 38, 66, 188), (701, 198, 94, 696), (273, 270, 62, 68), (423, 425, 199, 197), (127, 82, 74, 126), (186, 179, 30, 58), (333, 340, 66, 38), (268, 274, 77, 57), (276, 267, 49, 85), (180, 189, 64, 36), (172, 13, 38, 181), (337, 343, 72, 52), (184, 190, 70, 50), (327, 333, 38, 13), (259, 264, 40, 27), (185, 54, 74, 191), (193, 82, 46, 182), (121, 46, 82, 127), (129, 18, 46, 121), (727, 268, 57, 715), (717, 712, 100, 50), (724, 716, 54, 185), (190, 192, 78, 70), (345, 334, 44, 80), (126, 74, 54, 124), (340, 339, 60, 66), (188, 66, 60, 187), (645, 644, 643, 642), (382, 637, 634, 350), (176, 412, 439, 380), (281, 434, 412, 176), (234, 217, 382, 383), (620, 398, 397, 619), (370, 385, 325, 330), (596, 598, 430, 428), (484, 206, 207, 485), (200, 196, 90, 98), (598, 599, 431, 430), (165, 167, 207, 206), (108, 121, 127, 115), (72, 113, 110, 52), (459, 458, 225, 230), (487, 244, 224, 486), (103, 129, 121, 108), (107, 220, 222, 118), (183, 200, 98, 42), (15, 213, 220, 107), (233, 211, 219, 241), (244, 241, 219, 224), (226, 197, 91, 218), (9, 36, 305, 299), (285, 238, 216, 282), (118, 222, 215, 21), (230, 225, 215, 237), (12, 103, 108, 44), (352, 235, 213, 351), (405, 228, 227, 404), (433, 432, 226, 245), (328, 14, 235, 352), (44, 108, 115, 80), (136, 230, 237, 20), (254, 28, 238, 285), (78, 42, 306, 311), (158, 92, 241, 244), (10, 233, 241, 92), (696, 94, 89, 695), (9, 91, 96, 36), (476, 158, 244, 487), (444, 459, 230, 136), (80, 115, 113, 72), (714, 719, 102, 4), (242, 243, 248, 246), (213, 235, 242, 220), (172, 203, 106, 13), (222, 243, 237, 215), (247, 246, 248, 249), (243, 222, 249, 248), (222, 220, 247, 249), (220, 242, 246, 247), (239, 240, 129, 103), (203, 205, 119, 106), (115, 127, 126, 113), (113, 126, 124, 110), (286, 254, 285, 301), (424, 421, 195, 198), (399, 191, 193, 400), (301, 285, 282, 300), (489, 297, 320, 491), (396, 185, 191, 399), (304, 258, 279, 297), (461, 460, 278, 296), (294, 275, 277, 295), (36, 96, 199, 180), (291, 269, 275, 294), (703, 424, 198, 701), (415, 426, 200, 183), (289, 265, 272, 293), (293, 272, 271, 292), (50, 100, 201, 184), (728, 726, 269, 291), (388, 428, 203, 172), (734, 427, 201, 725), (295, 277, 266, 290), (287, 255, 265, 289), (428, 430, 208, 203), (4, 102, 202, 170), (292, 271, 262, 288), (296, 278, 257, 303), (288, 262, 258, 304), (414, 418, 189, 180), (290, 266, 254, 286), (300, 282, 255, 287), (426, 422, 196, 200), (102, 116, 204, 202), (719, 723, 116, 102), (211, 300, 287, 11), (43, 290, 286, 10), (416, 419, 190, 184), (31, 288, 304, 2), (130, 296, 303, 1), (59, 292, 288, 31), (11, 287, 289, 37), (79, 295, 290, 43), (708, 728, 291, 51), (65, 293, 292, 59), (37, 289, 293, 65), (51, 291, 294, 71), (71, 294, 295, 79), (440, 461, 296, 130), (2, 304, 297, 131), (419, 420, 192, 190), (592, 589, 421, 424), (233, 301, 300, 211), (10, 286, 301, 233), (106, 119, 223, 221), (13, 106, 221, 212), (393, 178, 171, 411), (395, 182, 174, 390), (116, 16, 173, 204), (429, 391, 175, 205), (388, 172, 181, 394), (386, 401, 194, 168), (737, 724, 185, 396), (397, 187, 178, 393), (203, 208, 209, 205), (420, 415, 183, 192), (398, 188, 187, 397), (706, 592, 424, 703), (229, 236, 218, 210), (297, 279, 318, 320), (600, 591, 423, 432), (212, 221, 239, 231), (354, 328, 352, 369), (369, 352, 351, 368), (223, 214, 232, 240), (346, 492, 500, 496), (240, 252, 253, 223), (463, 462, 347, 365), (372, 324, 346, 364), (196, 245, 236, 90), (362, 342, 344, 363), (256, 284, 234, 26), (359, 336, 342, 362), (357, 332, 341, 361), (326, 353, 231, 12), (174, 18, 232, 228), (361, 341, 338, 360), (228, 232, 214, 227), (732, 729, 336, 359), (363, 344, 335, 358), (8, 90, 236, 229), (284, 283, 217, 234), (355, 329, 332, 357), (360, 338, 331, 356), (353, 350, 212, 231), (245, 226, 218, 236), (119, 19, 214, 223), (239, 250, 252, 240), (368, 351, 518, 521), (358, 335, 328, 354), (221, 251, 250, 239), (356, 331, 324, 372), (365, 347, 323, 371), (139, 365, 371, 23), (35, 356, 372, 24), (223, 253, 251, 221), (48, 358, 354, 28), (216, 368, 355, 29), (63, 360, 356, 35), (29, 355, 357, 41), (84, 363, 358, 48), (711, 732, 359, 56), (69, 361, 360, 63), (41, 357, 361, 69), (56, 359, 362, 76), (76, 362, 363, 84), (24, 372, 364, 138), (446, 463, 365, 139), (251, 253, 252, 250), (625, 633, 516, 403), (238, 369, 368, 216), (28, 354, 369, 238), (717, 50, 307, 730), (64, 58, 308, 309), (42, 8, 298, 306), (306, 298, 256, 267), (308, 302, 263, 270), (312, 316, 260, 280), (305, 309, 273, 264), (30, 3, 317, 302), (317, 313, 281, 261), (730, 307, 268, 727), (315, 314, 283, 284), (310, 311, 276, 274), (58, 30, 302, 308), (515, 517, 516, 514), (177, 506, 508, 280), (406, 509, 505, 392), (392, 505, 506, 177), (594, 590, 422, 426), (739, 595, 427, 734), (621, 399, 400, 622), (618, 396, 399, 621), (587, 588, 420, 419), (583, 594, 426, 415), (588, 583, 415, 420), (619, 397, 393, 615), (585, 581, 413, 417), (738, 737, 396, 618), (627, 405, 404, 626), (608, 623, 401, 386), (610, 596, 428, 388), (374, 366, 326, 334), (586, 585, 417, 418), (392, 177, 381, 409), (702, 195, 421, 700), (380, 495, 494, 348), (376, 370, 330, 339), (164, 456, 510, 511), (367, 373, 333, 327), (177, 22, 384, 381), (438, 498, 499, 439), (386, 168, 312, 407), (630, 408, 387, 609), (603, 605, 437, 435), (679, 650, 651, 678), (313, 321, 319, 281), (49, 26, 366, 374), (50, 70, 310, 307), (377, 376, 339, 340), (77, 85, 379, 378), (229, 210, 314, 315), (27, 40, 373, 367), (348, 494, 498, 438), (409, 381, 349, 408), (85, 49, 374, 379), (68, 62, 376, 377), (378, 379, 345, 343), (25, 176, 380, 385), (733, 375, 337, 731), (170, 202, 402, 387), (169, 410, 435, 313), (626, 404, 391, 613), (204, 173, 389, 403), (614, 392, 409, 631), (184, 201, 427, 416), (321, 437, 436, 319), (608, 386, 407, 629), (590, 601, 433, 422), (670, 649, 648, 672), (132, 441, 456, 164), (146, 470, 481, 163), (142, 468, 479, 161), (699, 704, 475, 157), (279, 138, 466, 488), (166, 457, 443, 135), (346, 133, 465, 492), (167, 483, 485, 207), (131, 297, 489, 464), (320, 318, 490, 491), (279, 488, 490, 318), (364, 346, 496, 497), (138, 364, 493, 466), (614, 631, 463, 446), (631, 630, 462, 463), (608, 629, 461, 440), (629, 628, 460, 461), (603, 489, 491, 605), (612, 627, 459, 444), (590, 476, 487, 601), (601, 487, 486, 600), (627, 626, 458, 459), (598, 484, 485, 599), (608, 440, 455, 623), (615, 579, 465, 447), (630, 609, 441, 462), (617, 612, 444, 449), (626, 613, 445, 458), (597, 483, 445, 613), (628, 614, 446, 460), (619, 615, 447, 451), (585, 471, 467, 581), (610, 616, 448, 442), (622, 617, 449, 454), (588, 474, 469, 583), (738, 618, 450, 735), (586, 472, 471, 585), (620, 619, 451, 452), (616, 620, 452, 448), (582, 468, 472, 586), (584, 470, 473, 587), (618, 621, 453, 450), (587, 473, 474, 588), (621, 622, 454, 453), (592, 478, 475, 589), (594, 480, 476, 590), (600, 486, 477, 591), (591, 477, 479, 593), (739, 736, 481, 595), (706, 705, 478, 592), (583, 469, 480, 594), (610, 442, 482, 596), (596, 482, 484, 598), (367, 636, 637, 382), (497, 496, 500, 501), (327, 635, 636, 367), (403, 516, 517, 204), (637, 641, 638, 634), (492, 493, 501, 500), (493, 364, 497, 501), (204, 517, 515, 202), (507, 502, 503, 504), (636, 640, 641, 637), (350, 634, 635, 327), (139, 278, 504, 503), (634, 638, 639, 635), (460, 446, 502, 507), (446, 139, 503, 502), (635, 639, 640, 636), (664, 648, 649, 668), (677, 668, 649, 670), (511, 510, 512, 513), (625, 457, 512, 633), (166, 164, 511, 513), (662, 645, 642, 663), (667, 643, 644, 666), (457, 166, 513, 512), (521, 518, 522, 525), (355, 368, 521, 520), (329, 355, 520, 519), (351, 329, 519, 518), (563, 562, 535, 534), (518, 519, 523, 522), (520, 521, 525, 524), (519, 520, 524, 523), (529, 526, 527, 528), (551, 550, 528, 527), (546, 547, 526, 529), (561, 554, 533, 552), (548, 552, 533, 532), (554, 556, 532, 533), (558, 557, 530, 543), (557, 555, 531, 530), (553, 549, 537, 536), (569, 564, 537, 549), (566, 563, 534, 545), (564, 565, 536, 537), (568, 566, 545, 553), (562, 567, 544, 535), (534, 535, 544, 545), (560, 558, 543, 548), (530, 531, 542, 543), (555, 559, 542, 531), (525, 522, 541, 538), (523, 524, 539, 540), (556, 560, 548, 532), (565, 568, 553, 536), (567, 569, 549, 544), (545, 544, 549, 553), (543, 542, 552, 548), (559, 561, 552, 542), (538, 541, 570, 571), (540, 539, 550, 551), (540, 551, 561, 559), (526, 547, 560, 556), (523, 540, 559, 555), (560, 547, 573, 575), (522, 523, 555, 557), (541, 522, 557, 558), (527, 526, 556, 554), (551, 527, 554, 561), (567, 538, 571, 576), (528, 550, 568, 565), (525, 538, 567, 562), (550, 539, 566, 568), (529, 528, 565, 564), (539, 524, 563, 566), (546, 529, 564, 569), (524, 525, 562, 563), (571, 570, 573, 572), (573, 570, 574, 575), (571, 572, 577, 576), (541, 558, 574, 570), (569, 567, 576, 577), (558, 560, 575, 574), (547, 546, 572, 573), (546, 569, 577, 572), (510, 632, 633, 512), (439, 499, 495, 380), (582, 586, 418, 414), (610, 388, 394, 616), (674, 659, 646, 673), (456, 624, 632, 510), (375, 378, 343, 337), (383, 382, 350, 353), (385, 380, 348, 325), (373, 377, 340, 333), (366, 383, 353, 326), (8, 229, 315, 298), (509, 508, 506, 505), (616, 394, 398, 620), (615, 393, 411, 579), (622, 400, 395, 617), (70, 78, 311, 310), (457, 625, 611, 443), (3, 169, 313, 317), (36, 64, 309, 305), (441, 609, 624, 456), (495, 499, 498, 494), (584, 587, 419, 416), (379, 374, 334, 345), (493, 492, 606, 607), (491, 490, 604, 605), (591, 593, 425, 423), (488, 602, 604, 490), (597, 613, 391, 429), (601, 600, 432, 433), (483, 597, 599, 485), (629, 407, 406, 628), (631, 409, 408, 630), (612, 390, 405, 627), (281, 319, 436, 434), (617, 395, 390, 612), (180, 199, 425, 414), (628, 406, 392, 614), (205, 209, 431, 429), (202, 515, 514, 402), (40, 68, 377, 373), (62, 34, 370, 376), (470, 584, 595, 481), (715, 57, 375, 733), (57, 77, 378, 375), (348, 438, 411, 171), (468, 582, 593, 479), (217, 27, 367, 382), (34, 25, 385, 370), (26, 234, 383, 366), (466, 493, 607, 580), (488, 466, 580, 602), (492, 465, 579, 606), (381, 384, 322, 349), (464, 489, 603, 578), (704, 707, 589, 475), (673, 646, 647, 671), (669, 652, 653, 665), (685, 665, 653, 680), (682, 661, 650, 679), (680, 653, 652, 681), (684, 669, 661, 682), (678, 651, 660, 683), (650, 661, 660, 651), (676, 664, 659, 674), (646, 659, 658, 647), (671, 647, 658, 675), (641, 654, 657, 638), (639, 656, 655, 640), (672, 648, 664, 676), (681, 652, 669, 684), (683, 660, 665, 685), (661, 669, 665, 660), (659, 664, 668, 658), (675, 658, 668, 677), (654, 687, 686, 657), (656, 667, 666, 655), (656, 675, 677, 667), (642, 672, 676, 663), (639, 671, 675, 656), (676, 691, 689, 663), (638, 673, 671, 639), (657, 674, 673, 638), (643, 670, 672, 642), (667, 677, 670, 643), (683, 692, 687, 654), (644, 681, 684, 666), (641, 678, 683, 654), (666, 684, 682, 655), (645, 680, 681, 644), (655, 682, 679, 640), (662, 685, 680, 645), (640, 679, 678, 641), (687, 688, 689, 686), (689, 691, 690, 686), (687, 692, 693, 688), (657, 686, 690, 674), (685, 693, 692, 683), (674, 690, 691, 676), (663, 689, 688, 662), (662, 688, 693, 685), (514, 516, 633, 632), (402, 514, 632, 624), (403, 389, 611, 625), (387, 402, 624, 609), (439, 607, 606, 438), (437, 605, 604, 436), (434, 436, 604, 602), (429, 431, 599, 597), (416, 427, 595, 584), (414, 425, 593, 582), (412, 580, 607, 439), (434, 602, 580, 412), (438, 606, 579, 411), (410, 578, 603, 435), (700, 421, 589, 707), (410, 700, 707, 578), (464, 578, 707, 704), (581, 467, 705, 706), (131, 464, 704, 699), (169, 702, 700, 410), (581, 706, 703, 413), (413, 703, 701, 179), (30, 696, 695, 3), (179, 701, 696, 30), (2, 131, 699, 694), (467, 141, 698, 705), (31, 2, 694, 697), (141, 31, 697, 698), (3, 695, 702, 169), (22, 715, 733, 384), (623, 455, 736, 739), (611, 738, 735, 443), (384, 733, 731, 322), (611, 389, 737, 738), (623, 739, 734, 401), (316, 730, 727, 260), (0, 717, 730, 316), (23, 371, 732, 711), (371, 323, 729, 732), (389, 173, 724, 737), (1, 303, 728, 708), (110, 124, 723, 719), (401, 734, 725, 194), (303, 257, 726, 728), (52, 110, 719, 714), (173, 16, 716, 724), (0, 86, 712, 717), (260, 727, 715, 22), (443, 735, 722, 135), (455, 156, 721, 736), (111, 718, 720, 122), (53, 709, 718, 111), (124, 54, 716, 723), (1, 708, 713, 87), (322, 731, 714, 4), (156, 87, 713, 721), (257, 23, 711, 726), (135, 722, 710, 17), (323, 5, 709, 729), (194, 725, 712, 86), (122, 720, 710, 55)])
me_cube.polygons.foreach_set('material_index', [0, 0, 0, 0, 0, 0, 0, 1, 0, 0, 0, 0, 0, 0, 0, 0, 0, 0, 0, 4, 0, 0, 0, 0, 0, 0, 0, 0, 4, 4, 4, 0, 0, 4, 0, 0, 0, 4, 0, 0, 0, 4, 0, 0, 4, 0, 0, 0, 0, 0, 4, 0, 0, 0, 4, 0, 4, 0, 0, 0, 4, 4, 4, 0, 0, 0, 0, 4, 0, 0, 0, 4, 0, 0, 4, 0, 0, 0, 0, 4, 0, 0, 4, 0, 0, 0, 0, 0, 0, 0, 0, 0, 0, 0, 0, 4, 0, 0, 0, 0, 0, 0, 0, 0, 0, 0, 0, 0, 0, 0, 0, 0, 0, 0, 0, 0, 0, 0, 0, 0, 0, 0, 0, 0, 0, 4, 0, 0, 0, 0, 0, 0, 0, 0, 0, 0, 0, 0, 0, 0, 0, 0, 4, 0, 4, 4, 0, 0, 4, 0, 0, 4, 0, 0, 4, 0, 0, 0, 0, 0, 0, 0, 0, 0, 0, 0, 0, 4, 0, 0, 0, 4, 0, 0, 4, 0, 4, 4, 4, 0, 0, 4, 0, 0, 0, 0, 0, 0, 0, 0, 0, 4, 0, 0, 0, 0, 0, 0, 0, 0, 0, 0, 0, 0, 1, 0, 1, 0, 0, 0, 0, 0, 0, 0, 0, 0, 0, 0, 0, 0, 0, 0, 0, 0, 0, 0, 0, 0, 0, 0, 0, 4, 0, 0, 0, 0, 0, 0, 0, 0, 0, 0, 0, 0, 1, 0, 0, 0, 0, 0, 0, 0, 0, 0, 0, 0, 0, 0, 0, 0, 4, 0, 4, 0, 0, 4, 4, 0, 0, 0, 0, 4, 0, 0, 0, 4, 0, 0, 4, 0, 0, 0, 0, 0, 0, 0, 4, 0, 0, 4, 0, 4, 0, 4, 4, 4, 4, 0, 0, 4, 0, 0, 0, 0, 0, 0, 0, 0, 0, 0, 0, 0, 0, 0, 4, 0, 0, 0, 0, 0, 0, 0, 0, 0, 0, 0, 0, 0, 0, 0, 0, 0, 0, 0, 0, 0, 0, 0, 0, 0, 0, 0, 0, 0, 0, 0, 0, 0, 0, 0, 0, 0, 0, 0, 0, 0, 0, 0, 0, 0, 0, 0, 0, 0, 0, 0, 0, 1, 0, 0, 0, 0, 4, 0, 0, 4, 0, 4, 0, 0, 0, 0, 4, 4, 1, 0, 0, 0, 0, 0, 0, 0, 4, 0, 4, 0, 4, 0, 0, 0, 0, 0, 4, 0, 0, 0, 0, 0, 0, 0, 0, 0, 0, 0, 0, 0, 0, 4, 0, 0, 0, 0, 0, 0, 0, 0, 0, 0, 0, 0, 0, 0, 0, 0, 0, 4, 0, 0, 0, 0, 0, 0, 0, 0, 0, 0, 0, 0, 4, 0, 0, 0, 0, 0, 0, 0, 0, 0, 0, 0, 0, 1, 0, 0, 0, 0, 0, 0, 0, 0, 4, 0, 0, 4, 0, 4, 0, 0, 4, 4, 0, 4, 0, 0, 0, 0, 0, 0, 0, 0, 0, 0, 0, 2, 0, 0, 0, 0, 0, 0, 3, 0, 0, 0, 0, 0, 0, 0, 0, 0, 1, 0, 0, 0, 0, 0, 0, 0, 0, 0, 0, 0, 0, 0, 0, 0, 0, 0, 0, 0, 0, 0, 0, 0, 0, 0, 0, 0, 0, 0, 0, 0, 0, 0, 0, 0, 0, 0, 0, 0, 0, 0, 0, 0, 0, 0, 0, 0, 0, 0, 0, 0, 0, 0, 0, 0, 0, 0, 1, 1, 1, 0, 0, 0, 0, 0, 1, 0, 4, 0, 0, 0, 0, 0, 0, 0, 0, 0, 3, 0, 0, 0, 4, 0, 0, 4, 0, 2, 4, 0, 0, 4, 0, 0, 0, 0, 0, 0, 0, 0, 0, 0, 0, 0, 0, 0, 0, 0, 0, 0, 0, 0, 0, 0, 0, 0, 0, 0, 0, 0, 0, 0, 0, 0, 0, 0, 0, 0, 0, 0, 0, 0, 0, 0, 0, 0, 0, 0, 0, 0, 0, 0, 0, 0, 0, 0, 0, 0, 0, 0, 0, 0, 0, 0, 0, 0, 0, 0, 0, 1, 1, 1, 0, 0, 0, 0, 0, 1, 0, 0, 0, 0, 4, 0, 0, 0, 0, 0, 0, 0, 0, 0, 0, 0, 0, 0, 0, 0, 0, 0, 0, 0, 0, 0, 0, 0, 0, 0, 0, 0, 0, 0, 0, 0, 0, 0, 0, 0, 0, 0, 0, 0, 0, 0, 0, 0, 0, 0, 0, 0, 0, 0, 0, 0, 0, 0, 0, 0])
me_cube.materials.append(mat_maincolor)
me_cube.materials.append(mat_window)
me_cube.materials.append(mat_headlights)
me_cube.materials.append(mat_lights)
me_cube.materials.append(mat_grill)
me_cube.use_remesh_preserve_volume = False
me_cube.use_remesh_preserve_attributes = False
me_cube.use_mirror_vertex_groups = False
me_cube.update()
me_cylinder_030 = bpy.data.meshes.new('Cylinder.030')
me_cylinder_030.from_pydata([(0.0, 1.0, -3.518), (0.0, 1.0, 1.0), (0.5, 0.866, -3.518), (0.5, 0.866, 1.0), (0.866, 0.5, -3.518), (0.866, 0.5, 1.0), (1.0, -5.945e-08, -3.518), (1.0, -4.371e-08, 1.0), (0.866, -0.5, -3.518), (0.866, -0.5, 1.0), (0.5, -0.866, -3.518), (0.5, -0.866, 1.0), (1.51e-07, -1.0, -3.518), (1.51e-07, -1.0, 1.0), (-0.5, -0.866, -3.518), (-0.5, -0.866, 1.0), (-0.866, -0.5, -3.518), (-0.866, -0.5, 1.0), (-1.0, -4.807e-07, -3.518), (-1.0, -4.649e-07, 1.0), (-0.866, 0.5, -3.518), (-0.866, 0.5, 1.0), (-0.5, 0.866, -3.518), (-0.5, 0.866, 1.0), (0.3889, 0.6735, 2.133), (-2.208e-09, 0.7777, 2.133), (0.6735, 0.3889, 2.133), (0.7777, -5.94e-08, 2.133), (0.6735, -0.3889, 2.133), (0.3889, -0.6735, 2.133), (1.152e-07, -0.7777, 2.133), (-0.3889, -0.6735, 2.133), (-0.6735, -0.3889, 2.133), (-0.7777, -3.87e-07, 2.133), (-0.6735, 0.3889, 2.133), (-0.3889, 0.6735, 2.133), (0.3473, 0.6016, 2.133), (-5.42e-09, 0.6947, 2.133), (0.6016, 0.3473, 2.133), (0.6947, -6.685e-08, 2.133), (0.6016, -0.3473, 2.133), (0.3473, -0.6016, 2.133), (9.947e-08, -0.6947, 2.133), (-0.3473, -0.6016, 2.133), (-0.6016, -0.3473, 2.133), (-0.6947, -3.594e-07, 2.133), (-0.6016, 0.3473, 2.133), (-0.3473, 0.6016, 2.133), (0.3473, 0.6016, 1.271), (-5.42e-09, 0.6947, 1.271), (0.6016, 0.3473, 1.271), (0.6947, -7.224e-08, 1.271), (0.6016, -0.3473, 1.271), (0.3473, -0.6016, 1.271), (9.947e-08, -0.6947, 1.271), (-0.3473, -0.6016, 1.271), (-0.6016, -0.3473, 1.271), (-0.6947, -3.648e-07, 1.271), (-0.6016, 0.3473, 1.271), (-0.3473, 0.6016, 1.271), (0.2612, 0.4524, 1.271), (-1.024e-08, 0.5224, 1.271), (0.4524, 0.2612, 1.271), (0.5224, -9.251e-08, 1.271), (0.4524, -0.2612, 1.271), (0.2612, -0.4524, 1.271), (6.864e-08, -0.5224, 1.271), (-0.2612, -0.4524, 1.271), (-0.4524, -0.2612, 1.271), (-0.5224, -3.125e-07, 1.271), (-0.4524, 0.2612, 1.271), (-0.2612, 0.4524, 1.271), (0.2612, 0.4524, 1.939), (-1.024e-08, 0.5224, 1.939), (0.4524, 0.2612, 1.939), (0.5224, -8.833e-08, 1.939), (0.4524, -0.2612, 1.939), (0.2612, -0.4524, 1.939), (6.864e-08, -0.5224, 1.939), (-0.2612, -0.4524, 1.939), (-0.4524, -0.2612, 1.939), (-0.5224, -3.084e-07, 1.939), (-0.4524, 0.2612, 1.939), (-0.2612, 0.4524, 1.939)], [], [(0, 1, 3, 2), (2, 3, 5, 4), (4, 5, 7, 6), (6, 7, 9, 8), (8, 9, 11, 10), (10, 11, 13, 12), (12, 13, 15, 14), (14, 15, 17, 16), (16, 17, 19, 18), (18, 19, 21, 20), (9, 7, 27, 28), (20, 21, 23, 22), (22, 23, 1, 0), (0, 2, 4, 6, 8, 10, 12, 14, 16, 18, 20, 22), (27, 26, 38, 39), (1, 23, 35, 25), (3, 1, 25, 24), (7, 5, 26, 27), (23, 21, 34, 35), (5, 3, 24, 26), (21, 19, 33, 34), (19, 17, 32, 33), (17, 15, 31, 32), (15, 13, 30, 31), (13, 11, 29, 30), (11, 9, 28, 29), (39, 38, 50, 51), (34, 33, 45, 46), (31, 30, 42, 43), (28, 27, 39, 40), (35, 34, 46, 47), (24, 25, 37, 36), (32, 31, 43, 44), (29, 28, 40, 41), (25, 35, 47, 37), (26, 24, 36, 38), (33, 32, 44, 45), (30, 29, 41, 42), (54, 53, 65, 66), (46, 45, 57, 58), (43, 42, 54, 55), (40, 39, 51, 52), (47, 46, 58, 59), (36, 37, 49, 48), (44, 43, 55, 56), (41, 40, 52, 53), (37, 47, 59, 49), (38, 36, 48, 50), (45, 44, 56, 57), (42, 41, 53, 54), (66, 65, 77, 78), (51, 50, 62, 63), (58, 57, 69, 70), (55, 54, 66, 67), (52, 51, 63, 64), (59, 58, 70, 71), (48, 49, 61, 60), (56, 55, 67, 68), (53, 52, 64, 65), (49, 59, 71, 61), (50, 48, 60, 62), (57, 56, 68, 69), (72, 73, 83, 82, 81, 80, 79, 78, 77, 76, 75, 74), (63, 62, 74, 75), (70, 69, 81, 82), (67, 66, 78, 79), (64, 63, 75, 76), (71, 70, 82, 83), (60, 61, 73, 72), (68, 67, 79, 80), (65, 64, 76, 77), (61, 71, 83, 73), (62, 60, 72, 74), (69, 68, 80, 81)])
me_cylinder_030.polygons.foreach_set('material_index', [0, 0, 0, 0, 0, 0, 0, 0, 0, 0, 0, 0, 0, 0, 0, 0, 0, 0, 0, 0, 0, 0, 0, 0, 0, 0, 0, 0, 0, 0, 0, 0, 0, 0, 0, 0, 0, 0, 0, 0, 0, 0, 0, 0, 0, 0, 0, 0, 0, 0, 0, 0, 0, 0, 0, 0, 0, 0, 0, 0, 0, 0, 1, 0, 0, 0, 0, 0, 0, 0, 0, 0, 0, 0])
me_cylinder_030.materials.append(mat_tire)
me_cylinder_030.materials.append(mat_wheelhub)
me_cylinder_030.use_remesh_preserve_volume = False
me_cylinder_030.use_remesh_preserve_attributes = False
me_cylinder_030.use_mirror_vertex_groups = False
me_cylinder_030.update()

# ---- objects
ob_axlef = bpy.data.objects.new('axlef', me_cylinder_004)
ob_axleb = bpy.data.objects.new('axleb', me_cylinder)
ob_wheelbr = bpy.data.objects.new('wheelbr', me_cylinder_003)
ob_wheelfr = bpy.data.objects.new('wheelfr', me_cylinder_002)
ob_wheelbl = bpy.data.objects.new('wheelbl', me_cylinder_001)
ob_cube_004 = bpy.data.objects.new('Cube.004', me_cube_004)
ob_roofrackr = bpy.data.objects.new('roofrackr', me_cube_003)
ob_roofrackl = bpy.data.objects.new('roofrackl', me_cube_002)
ob_body = bpy.data.objects.new('body', me_cube)
ob_wheelfl = bpy.data.objects.new('wheelfl', me_cylinder_030)

# ---- transforms, parenting, visibility, modifiers, constraints
ob_axlef.location = (-1.9, -0.04839, -0.3562)
ob_axlef.rotation_euler = (1.571, -0.0, 0.0)
ob_axlef.scale = (0.1117, 0.1117, 1.178)
ob_axlef.lineart.crease_threshold = 0.0
ob_axleb.location = (1.241, -0.04839, -0.3562)
ob_axleb.rotation_euler = (1.571, -0.0, 0.0)
ob_axleb.scale = (0.1117, 0.1117, 1.178)
ob_axleb.lineart.crease_threshold = 0.0
ob_wheelbr.location = (1.257, 1.327, -0.3623)
ob_wheelbr.rotation_euler = (1.571, -0.0, 3.142)
ob_wheelbr.scale = (0.5943, 0.5943, 0.085)
ob_wheelbr.lineart.crease_threshold = 0.0
ob_wheelfr.location = (-1.882, 1.327, -0.3623)
ob_wheelfr.rotation_euler = (1.571, -0.0, 3.142)
ob_wheelfr.scale = (0.5943, 0.5943, 0.085)
ob_wheelfr.lineart.crease_threshold = 0.0
ob_wheelbl.location = (1.257, -1.3, -0.3623)
ob_wheelbl.rotation_euler = (1.571, -0.0, 0.0)
ob_wheelbl.scale = (0.5943, 0.5943, 0.085)
ob_wheelbl.lineart.crease_threshold = 0.0
ob_cube_004.location = (-3.052, 0.008887, 0.3403)
ob_cube_004.rotation_euler = (-0.3185, 1.008e-08, 1.571)
ob_cube_004.scale = (0.5511, 0.0339, 0.03055)
ob_cube_004.lineart.crease_threshold = 0.0
ob_roofrackr.location = (0.6924, 0.7558, 1.666)
ob_roofrackr.scale = (1.049, 0.03404, 0.02259)
ob_roofrackr.lineart.crease_threshold = 0.0
ob_roofrackl.location = (0.6924, -0.7637, 1.666)
ob_roofrackl.scale = (1.049, 0.03404, 0.02259)
ob_roofrackl.lineart.crease_threshold = 0.0
ob_body.location = (0.0, 0.0, 0.0)
ob_body.scale = (2.776, 1.122, 0.2648)
ob_body.lock_rotations_4d = False
ob_body.empty_display_type = 'ARROWS'
ob_body.lineart.crease_threshold = 0.0
ob_wheelfl.location = (-1.882, -1.3, -0.3623)
ob_wheelfl.rotation_euler = (1.571, -0.0, 0.0)
ob_wheelfl.scale = (0.5943, 0.5943, 0.085)
ob_wheelfl.lineart.crease_threshold = 0.0

# ---- collection membership
col_collection_1.objects.link(ob_axlef)
col_collection_1.objects.link(ob_axleb)
col_collection_1.objects.link(ob_wheelbr)
col_collection_1.objects.link(ob_wheelfr)
col_collection_1.objects.link(ob_wheelbl)
col_collection_1.objects.link(ob_cube_004)
col_collection_1.objects.link(ob_roofrackr)
col_collection_1.objects.link(ob_roofrackl)
col_collection_1.objects.link(ob_body)
col_collection_1.objects.link(ob_wheelfl)

# ---- scene / render settings (as saved in the file)
scene.frame_start = 1; scene.frame_end = 250; scene.frame_set(1)
scene.render.engine = 'BLENDER_EEVEE_NEXT'
scene.render.dither_intensity = 0.0
scene.cycles.use_denoising = False
scene.cycles.samples = 128
scene.cycles.sampling_pattern = 'TABULATED_SOBOL'
scene.cycles.light_sampling_threshold = 0.0
scene.cycles.use_adaptive_sampling = False
scene.cycles.use_light_tree = False
scene.cycles.blur_glossy = 0.0
scene.cycles.sample_clamp_indirect = 0.0
scene.view_settings.view_transform = 'Standard'
bpy.context.view_layer.update()

# ---- added for rendering (the .blend has no active camera and no usable light): camera, sun
cam_auto = bpy.data.cameras.new('AutoCamera')
cam_auto.lens = 50.0
cam_auto.sensor_width = 36.0
cam_auto.clip_end = 1000.0
ob_auto_camera = bpy.data.objects.new('AutoCamera', cam_auto)
scene.collection.objects.link(ob_auto_camera)
ob_auto_camera.location = (5.46763, -7.19064, 5.16865)
ob_auto_camera.rotation_euler = (1.09748, -7.21219e-08, 0.694738)
scene.camera = ob_auto_camera
light_auto_sun = bpy.data.lights.new('AutoSun', 'SUN')
light_auto_sun.energy = 3.0
light_auto_sun.angle = 0.0523599
ob_auto_sun = bpy.data.objects.new('AutoSun', light_auto_sun)
scene.collection.objects.link(ob_auto_sun)
ob_auto_sun.rotation_euler = (0.872665, 0.174533, 0.523599)
bpy.context.view_layer.update()
